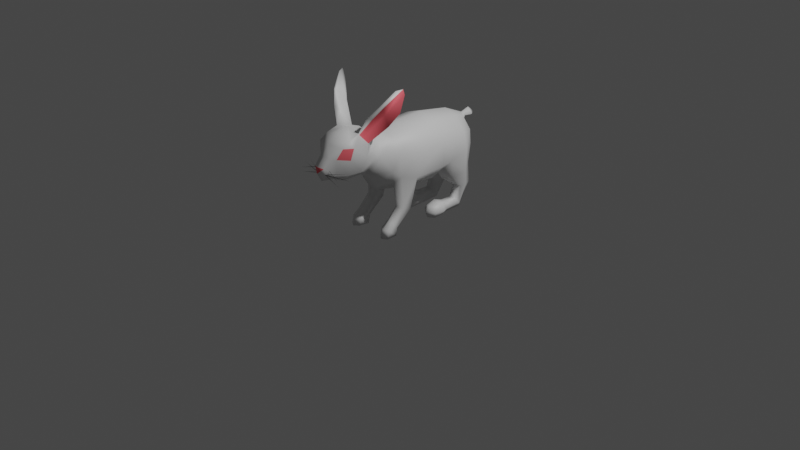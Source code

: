 # Source: Rabbit.blend  (saved by Blender 2.92.15; exported with 4.5.12 LTS)
import bpy
from mathutils import Matrix  # noqa: F401  (used for matrix-valued properties, if any)

bpy.ops.wm.read_factory_settings(use_empty=True)
scene = bpy.context.scene
scene.name = 'Scene'

# ---- collections
col_collection = bpy.data.collections.new('Collection'); scene.collection.children.link(col_collection)

# ---- materials (node trees are filled in below, after node groups)
mat_material__26_001 = bpy.data.materials.new('Material__26.001')
mat_material__26_001.use_transparent_shadow = False
mat_material_001 = bpy.data.materials.new('Material.001')
mat_material_001.use_transparent_shadow = False
mat_material_002 = bpy.data.materials.new('Material.002')
mat_material_002.use_transparent_shadow = False

# ---- material node trees
mat_material__26_001.use_nodes = True; mat_material__26_001.node_tree.nodes.clear()
_N = mat_material__26_001.node_tree.nodes; _L = mat_material__26_001.node_tree.links
n0 = _N.new('ShaderNodeBsdfPrincipled'); n0.name = 'Principled BSDF'; n0.location = (10, 300)
n0.distribution = 'GGX'
n0.subsurface_method = 'BURLEY'
n0.inputs[3].default_value = 1.45
n0.inputs[27].default_value = (0.0, 0.0, 0.0, 1.0)
n0.inputs[28].default_value = 1.0
n1 = _N.new('ShaderNodeOutputMaterial'); n1.name = 'Material Output'; n1.location = (300, 300)
_L.new(n0.outputs[0], n1.inputs[0])
n1.is_active_output = True
mat_material_001.use_nodes = True; mat_material_001.node_tree.nodes.clear()
_N = mat_material_001.node_tree.nodes; _L = mat_material_001.node_tree.links
n0 = _N.new('ShaderNodeBsdfPrincipled'); n0.name = 'Principled BSDF'; n0.location = (10, 300)
n0.distribution = 'GGX'
n0.subsurface_method = 'BURLEY'
n0.inputs[0].default_value = (1.0, 0.1414, 0.1708, 1.0)
n0.inputs[3].default_value = 1.45
n0.inputs[27].default_value = (0.0, 0.0, 0.0, 1.0)
n0.inputs[28].default_value = 1.0
n1 = _N.new('ShaderNodeOutputMaterial'); n1.name = 'Material Output'; n1.location = (300, 300)
_L.new(n0.outputs[0], n1.inputs[0])
n1.is_active_output = True
mat_material_002.use_nodes = True; mat_material_002.node_tree.nodes.clear()
_N = mat_material_002.node_tree.nodes; _L = mat_material_002.node_tree.links
n0 = _N.new('ShaderNodeBsdfPrincipled'); n0.name = 'Principled BSDF'; n0.location = (10, 300)
n0.distribution = 'GGX'
n0.subsurface_method = 'BURLEY'
n0.inputs[0].default_value = (0.0, 0.0, 0.0, 1.0)
n0.inputs[3].default_value = 1.45
n0.inputs[27].default_value = (0.0, 0.0, 0.0, 1.0)
n0.inputs[28].default_value = 1.0
n1 = _N.new('ShaderNodeOutputMaterial'); n1.name = 'Material Output'; n1.location = (300, 300)
_L.new(n0.outputs[0], n1.inputs[0])
n1.is_active_output = True

# ---- world
world_world = bpy.data.worlds.new('World'); scene.world = world_world
world_world.use_nodes = True; world_world.node_tree.nodes.clear()
_N = world_world.node_tree.nodes; _L = world_world.node_tree.links
n0 = _N.new('ShaderNodeOutputWorld'); n0.name = 'World Output'; n0.location = (300, 300)
n1 = _N.new('ShaderNodeBackground'); n1.name = 'Background'; n1.location = (10, 300)
n1.inputs[0].default_value = (0.05088, 0.05088, 0.05088, 1.0)
_L.new(n1.outputs[0], n0.inputs[0])
n0.is_active_output = True
world_world.color = (0.05088, 0.05088, 0.05088)
world_world.use_sun_shadow = False
world_world.sun_shadow_jitter_overblur = 0.0

# ---- cameras
cam_camera = bpy.data.cameras.new('Camera')
cam_camera.clip_end = 100.0
cam_camera.ortho_scale = 7.314

# ---- lights
light_light = bpy.data.lights.new('Light', 'POINT')
light_light.transmission_factor = 0.0
light_light.energy = 1000.0
light_light.shadow_soft_size = 0.1
light_light.shadow_maximum_resolution = 0.006
light_light.use_absolute_resolution = True

# ---- meshes
me_uploads_files_991253_rabbit_001 = bpy.data.meshes.new('uploads_files_991253_Rabbit.001')
me_uploads_files_991253_rabbit_001.from_pydata([(-3.062, 20.53, 15.17), (-2.121, 19.96, 18.46), (-4.795, 22.09, 18.32), (-2.122, 19.98, 22.78), (-4.251, 22.03, 22.68), (-4.379, 33.29, 19.1), (0.0, 34.2, 19.08), (-3.115, 32.6, 14.88), (-4.648, 32.17, 22.33), (0.0, 33.22, 22.83), (-4.457, 24.67, 13.13), (-5.512, 26.38, 16.94), (-1.786, 25.14, 29.28), (-3.236, 27.26, 25.99), (-2.748, 22.36, 25.63), (-1.697, 21.56, 28.02), (-4.74, 30.52, 24.9), (-5.955, 30.28, 22.04), (-1.576, 21.21, 26.03), (-1.668, 27.72, 27.34), (0.0, 23.54, 30.22), (0.0, 21.01, 28.75), (0.0, 33.24, 14.98), (0.0, 30.28, 12.26), (-2.872, 29.56, 12.28), (0.0, 31.08, 26.13), (-5.633, 30.54, 16.15), (-5.911, 30.34, 16.94), (0.0, 19.69, 22.83), (0.0, 20.86, 26.15), (-4.837, 26.48, 22.32), (-4.724, 33.01, 19.11), (0.0, 27.9, 27.65), (0.0, 25.38, 29.96), (0.0, 19.66, 18.48), (0.0, 19.94, 15.68), (-5.445, 37.1, 17.28), (-6.853, 38.01, 17.93), (-7.904, 37.72, 17.26), (-9.273, 34.84, 12.65), (-8.11, 34.79, 12.44), (-6.964, 38.49, 13.25), (-9.249, 41.44, 15.17), (-9.356, 41.49, 15.63), (-10.19, 41.07, 15.33), (-11.31, 38.68, 10.29), (-10.73, 38.81, 10.05), (-11.33, 45.35, 11.94), (-12.24, 45.62, 10.09), (-12.09, 43.85, 9.368), (-9.669, 40.96, 14.85), (-6.891, 37.27, 16.74), (-4.706, 32.01, 17.18), (-8.773, 38.23, 13.51), (-3.157, 18.95, 13.69), (0.0, 18.43, 14.27), (-4.513, 24.18, 11.22), (-2.877, 28.54, 10.12), (0.0, 29.21, 10.07), (-3.566, 15.66, 10.19), (0.0, 13.73, 11.23), (-7.165, 24.02, 6.387), (-5.898, 19.29, 8.209), (-4.161, 28.61, 6.659), (0.0, 29.96, 6.614), (-7.155, 17.35, 5.855), (-5.173, 15.46, 7.136), (-3.77, 13.65, 5.747), (-5.239, 29.5, 0.06), (-8.985, 23.66, -0.7328), (0.0, 31.21, 0.3345), (0.0, 10.49, 1.674), (-3.608, 11.93, 1.713), (-5.767, 12.73, -7.833), (0.0, 10.2, -7.54), (-8.412, 16.28, 0.917), (-8.642, 24.32, -9.395), (-9.321, 17.16, -8.906), (-6.413, 13.64, -0.235), (-5.553, 29.75, -8.493), (0.0, 31.56, -8.28), (-5.262, 13.28, -10.46), (-1.814, 12.6, -17.95), (0.0, 11.91, -17.9), (-8.738, 17.24, -12.32), (-4.205, 28.46, -18.59), (-7.596, 24.2, -18.75), (0.0, 30.02, -18.37), (-1.586, 16.33, -25.4), (0.0, 16.02, -25.66), (-8.533, 19.03, -19.09), (-4.279, 22.72, -24.75), (-4.724, 18.47, -24.69), (-2.049, 25.99, -24.32), (0.0, 26.93, -25.27), (0.0, 22.86, -26.47), (0.0, 18.67, -26.5), (-1.03, 25.14, -25.57), (0.0, 12.03, 7.806), (-3.036, 11.77, -18.29), (-2.764, 12.25, -23.08), (-5.051, 12.74, -23.5), (-7.779, 11.86, -19.71), (-7.291, 11.19, -14.92), (-5.138, 10.73, -12.63), (-3.433, 6.801, -20.75), (-3.502, 6.556, -23.53), (-5.392, 6.733, -23.66), (-6.801, 6.821, -20.92), (-6.343, 6.933, -18.78), (-3.972, 6.907, -18.32), (-3.264, 1.802, -18.38), (-3.626, 0.1022, -19.11), (-5.865, 0.1025, -19.13), (-6.656, 1.619, -18.46), (-6.075, 3.067, -17.23), (-3.83, 3.107, -17.0), (-2.909, 1.973, -13.71), (-3.349, -0.004, -13.66), (-5.813, -0.0448, -13.16), (-6.806, 1.484, -13.16), (-6.172, 3.134, -13.55), (-3.913, 3.23, -13.5), (-2.178, 1.892, -11.08), (-2.78, 0.3198, -10.9), (-6.958, 0.3203, -10.91), (-7.827, 1.671, -11.04), (-6.858, 3.858, -11.12), (-3.408, 3.945, -11.07), (-2.569, 1.965, -7.929), (-3.152, -0.0409, -7.993), (-6.69, -0.0401, -7.993), (-7.405, 1.744, -7.883), (-6.576, 3.187, -8.062), (-3.622, 3.274, -8.012), (-5.099, 3.508, -7.151), (-4.987, 1.52, -5.988), (-4.955, 0.0126, -6.719), (0.0, 25.17, -26.02), (-0.9393, 26.04, -25.92), (0.0, 27.82, -28.18), (-1.735, 26.07, -28.14), (0.0, 24.78, -28.24), (0.0, 26.14, -30.22), (-4.186, 6.865, 2.487), (-7.408, 6.727, 2.56), (-7.424, 7.764, 5.4), (-4.56, 7.759, 5.496), (-5.748, 8.039, 6.405), (-4.413, 2.416, 7.461), (-7.286, 2.333, 7.69), (-7.424, 4.069, 9.03), (-4.287, 4.052, 8.657), (-5.959, 4.482, 9.603), (-4.05, 0.0181, 8.407), (-7.427, 0.0247, 8.154), (-7.646, 2.417, 11.05), (-4.287, 2.537, 10.92), (-5.963, 2.622, 11.99), (-7.646, 0.0303, 11.58), (-5.963, 0.0258, 12.73), (-4.493, 0.0218, 11.58), (-1.482, 23.07, 28.38), (-7.86, 21.39, 28.98), (-1.441, 22.91, 28.38), (-1.417, 23.32, 28.75), (-9.484, 23.21, 26.57), (-1.417, 23.1, 28.75), (-1.719, 23.23, 28.14), (-7.449, 24.63, 26.55), (-1.758, 23.08, 28.14), (-1.901, 24.39, 27.61), (-8.091, 22.7, 29.26), (-1.86, 24.22, 27.6), (3.062, 20.53, 15.17), (4.795, 22.09, 18.32), (2.121, 19.96, 18.46), (4.251, 22.03, 22.68), (2.122, 19.98, 22.78), (4.379, 33.29, 19.1), (3.115, 32.6, 14.88), (4.648, 32.17, 22.33), (4.457, 24.67, 13.13), (5.512, 26.38, 16.94), (1.786, 25.14, 29.28), (1.697, 21.56, 28.02), (2.748, 22.36, 25.63), (3.236, 27.26, 25.99), (4.74, 30.52, 24.9), (5.955, 30.28, 22.04), (1.576, 21.21, 26.03), (1.668, 27.72, 27.34), (2.872, 29.56, 12.28), (5.633, 30.54, 16.15), (5.911, 30.34, 16.94), (4.837, 26.48, 22.32), (4.724, 33.01, 19.11), (6.853, 38.01, 17.93), (5.445, 37.1, 17.28), (7.904, 37.72, 17.26), (8.11, 34.79, 12.44), (9.273, 34.84, 12.65), (6.964, 38.49, 13.25), (9.249, 41.44, 15.17), (9.356, 41.49, 15.63), (10.19, 41.07, 15.33), (10.73, 38.81, 10.05), (11.31, 38.68, 10.29), (11.33, 45.35, 11.94), (12.24, 45.62, 10.09), (12.09, 43.85, 9.368), (9.669, 40.96, 14.85), (6.891, 37.27, 16.74), (4.706, 32.01, 17.18), (8.773, 38.23, 13.51), (3.157, 18.95, 13.69), (4.513, 24.18, 11.22), (2.877, 28.54, 10.12), (3.566, 15.66, 10.19), (5.898, 19.29, 8.209), (7.165, 24.02, 6.387), (4.161, 28.61, 6.659), (7.155, 17.35, 5.855), (3.77, 13.65, 5.747), (5.173, 15.46, 7.136), (8.985, 23.66, -0.7328), (5.239, 29.5, 0.06), (5.767, 12.73, -7.833), (3.608, 11.93, 1.713), (8.412, 16.28, 0.917), (9.321, 17.16, -8.906), (8.642, 24.32, -9.395), (6.413, 13.64, -0.235), (5.553, 29.75, -8.493), (1.814, 12.6, -17.95), (5.262, 13.28, -10.46), (8.738, 17.24, -12.32), (7.596, 24.2, -18.75), (4.205, 28.46, -18.59), (1.586, 16.33, -25.4), (8.533, 19.03, -19.09), (4.724, 18.47, -24.69), (4.279, 22.72, -24.75), (2.049, 25.99, -24.32), (1.03, 25.14, -25.57), (2.764, 12.25, -23.08), (3.036, 11.77, -18.29), (5.051, 12.74, -23.5), (7.779, 11.86, -19.71), (7.291, 11.19, -14.92), (5.138, 10.73, -12.63), (3.502, 6.556, -23.53), (3.433, 6.801, -20.75), (5.392, 6.733, -23.66), (6.801, 6.821, -20.92), (6.343, 6.933, -18.78), (3.972, 6.907, -18.32), (3.626, 0.1022, -19.11), (3.264, 1.802, -18.38), (5.865, 0.1025, -19.13), (6.656, 1.619, -18.46), (6.075, 3.067, -17.23), (3.83, 3.107, -17.0), (3.349, -0.004, -13.66), (2.909, 1.973, -13.71), (5.813, -0.0448, -13.16), (6.806, 1.484, -13.16), (6.172, 3.134, -13.55), (3.913, 3.23, -13.5), (2.78, 0.3198, -10.9), (2.178, 1.892, -11.08), (6.958, 0.3203, -10.91), (7.827, 1.671, -11.04), (6.858, 3.858, -11.12), (3.408, 3.945, -11.07), (2.569, 1.965, -7.929), (3.152, -0.0409, -7.993), (6.69, -0.0402, -7.993), (7.405, 1.744, -7.883), (6.576, 3.186, -8.062), (3.622, 3.274, -8.012), (5.099, 3.508, -7.151), (4.987, 1.52, -5.988), (4.955, 0.0126, -6.719), (0.9393, 26.04, -25.92), (1.735, 26.07, -28.14), (7.408, 6.727, 2.56), (4.186, 6.865, 2.487), (7.424, 7.764, 5.4), (4.56, 7.759, 5.496), (5.748, 8.039, 6.405), (7.286, 2.333, 7.69), (4.413, 2.416, 7.461), (7.424, 4.069, 9.03), (4.287, 4.052, 8.657), (5.959, 4.482, 9.603), (7.427, 0.0247, 8.154), (4.05, 0.018, 8.407), (7.646, 2.417, 11.05), (4.287, 2.537, 10.92), (5.963, 2.622, 11.99), (7.646, 0.0303, 11.58), (5.963, 0.0258, 12.73), (4.493, 0.0218, 11.58), (1.482, 23.07, 28.38), (1.441, 22.91, 28.38), (7.86, 21.39, 28.98), (1.417, 23.32, 28.75), (1.417, 23.1, 28.75), (9.484, 23.21, 26.57), (1.719, 23.23, 28.14), (1.758, 23.08, 28.14), (7.449, 24.63, 26.55), (1.901, 24.39, 27.61), (1.86, 24.22, 27.6), (8.091, 22.7, 29.26)], [], [(0, 1, 2), (1, 3, 4, 2), (5, 6, 7), (8, 9, 6, 5), (10, 0, 2), (2, 11, 10), (12, 13, 14, 15), (16, 8, 17), (14, 18, 15), (13, 19, 16), (20, 12, 15, 21), (7, 22, 23, 24), (8, 16, 25, 9), (24, 10, 11), (11, 26, 24), (27, 11, 17), (28, 29, 18, 3), (30, 11, 2), (2, 4, 30), (30, 13, 16, 17), (8, 5, 31, 17), (32, 19, 12, 33), (34, 28, 3, 1), (6, 22, 7), (29, 21, 15, 18), (19, 32, 25), (14, 4, 3, 18), (19, 13, 12), (0, 35, 34, 1), (27, 26, 11), (7, 24, 26), (5, 36, 37), (5, 37, 38, 31), (27, 39, 40, 26), (7, 41, 36), (42, 43, 37, 36), (43, 44, 38, 37), (39, 45, 46, 40), (40, 46, 41), (42, 47, 43), (47, 48, 44, 43), (45, 49, 46), (49, 48, 41, 46), (48, 50, 44), (44, 50, 51, 38), (51, 52, 31, 38), (49, 45, 53, 48), (53, 45, 39), (39, 27, 52, 53), (31, 27, 17), (50, 53, 51), (48, 53, 50), (51, 53, 52), (41, 42, 36), (47, 42, 41, 48), (7, 40, 41), (13, 30, 4, 14), (35, 0, 54, 55), (0, 10, 56, 54), (10, 24, 57, 56), (24, 23, 58, 57), (55, 54, 59, 60), (56, 61, 62), (54, 56, 62, 59), (56, 57, 63, 61), (57, 58, 64, 63), (7, 26, 40), (5, 7, 36), (62, 61, 65), (59, 66, 67), (61, 63, 68, 69), (63, 64, 70, 68), (71, 72, 73, 74), (75, 69, 76, 77), (72, 78, 73), (69, 68, 79, 76), (68, 70, 80, 79), (74, 73, 81, 82), (74, 82, 83), (77, 76, 84), (77, 84, 81, 73), (76, 79, 85, 86), (79, 80, 87, 85), (83, 82, 88, 89), (90, 86, 91, 92), (86, 85, 93, 91), (85, 87, 94, 93), (91, 95, 96, 92), (96, 89, 88), (96, 88, 92), (91, 93, 97, 95), (86, 90, 84, 76), (59, 67, 98, 60), (88, 82, 99, 100), (92, 88, 100, 101), (90, 92, 101, 102), (84, 90, 102, 103), (82, 81, 104, 99), (81, 84, 103, 104), (100, 99, 105, 106), (101, 100, 106, 107), (102, 101, 107, 108), (103, 102, 108, 109), (99, 104, 110, 105), (104, 103, 109, 110), (106, 105, 111, 112), (107, 106, 112, 113), (108, 107, 113, 114), (109, 108, 114, 115), (105, 110, 116, 111), (110, 109, 115, 116), (112, 111, 117, 118), (113, 112, 118, 119), (114, 113, 119, 120), (115, 114, 120, 121), (111, 116, 122, 117), (116, 115, 121, 122), (31, 52, 27), (118, 117, 123, 124), (118, 124, 125, 119), (119, 125, 126, 120), (120, 126, 127, 121), (122, 128, 123, 117), (122, 121, 127, 128), (129, 130, 124, 123), (130, 131, 125, 124), (131, 132, 126, 125), (126, 132, 133, 127), (128, 134, 129, 123), (127, 135, 128), (136, 137, 130, 129), (134, 135, 136, 129), (136, 132, 131, 137), (133, 132, 136, 135), (135, 134, 128), (127, 133, 135), (130, 137, 131), (11, 30, 17), (138, 95, 97), (93, 94, 139), (97, 93, 139), (97, 139, 138), (139, 94, 140, 141), (138, 139, 141, 142), (141, 140, 143), (142, 141, 143), (67, 72, 71, 98), (69, 75, 65), (61, 69, 65), (62, 65, 66, 59), (78, 75, 77, 73), (78, 72, 144), (144, 145, 78), (146, 75, 145), (75, 146, 65), (72, 67, 147, 144), (66, 65, 146, 148), (67, 66, 148, 147), (75, 78, 145), (144, 149, 150), (150, 145, 144), (146, 145, 150), (150, 151, 146), (147, 152, 149, 144), (148, 146, 151, 153), (148, 153, 152, 147), (149, 154, 155), (155, 150, 149), (150, 156, 151), (152, 157, 149), (156, 158, 153, 151), (158, 157, 152, 153), (159, 160, 158, 156), (158, 160, 161, 157), (155, 159, 156), (156, 150, 155), (157, 161, 154, 149), (155, 154, 161), (161, 160, 159), (159, 155, 161), (20, 33, 12), (19, 25, 16), (162, 163, 164), (165, 166, 167), (168, 169, 170), (171, 172, 173), (174, 175, 176), (176, 175, 177, 178), (179, 180, 6), (181, 179, 6, 9), (182, 183, 175), (175, 174, 182), (184, 185, 186, 187), (188, 189, 181), (186, 185, 190), (187, 188, 191), (20, 21, 185, 184), (180, 192, 23, 22), (181, 9, 25, 188), (192, 193, 183), (183, 182, 192), (194, 189, 183), (28, 178, 190, 29), (195, 177, 175), (175, 183, 195), (195, 189, 188, 187), (181, 189, 196, 179), (32, 33, 184, 191), (34, 176, 178, 28), (6, 180, 22), (29, 190, 185, 21), (191, 25, 32), (186, 190, 178, 177), (191, 184, 187), (174, 176, 34, 35), (183, 193, 194), (180, 193, 192), (179, 197, 198), (179, 196, 199, 197), (194, 193, 200, 201), (180, 198, 202), (203, 198, 197, 204), (204, 197, 199, 205), (201, 200, 206, 207), (200, 202, 206), (203, 204, 208), (208, 204, 205, 209), (207, 206, 210), (210, 206, 202, 209), (209, 205, 211), (205, 199, 212, 211), (212, 199, 196, 213), (210, 209, 214, 207), (214, 201, 207), (201, 214, 213, 194), (196, 189, 194), (211, 212, 214), (209, 211, 214), (212, 213, 214), (202, 198, 203), (208, 209, 202, 203), (180, 202, 200), (187, 186, 177, 195), (35, 55, 215, 174), (174, 215, 216, 182), (182, 216, 217, 192), (192, 217, 58, 23), (55, 60, 218, 215), (216, 219, 220), (215, 218, 219, 216), (216, 220, 221, 217), (217, 221, 64, 58), (180, 200, 193), (179, 198, 180), (219, 222, 220), (218, 223, 224), (220, 225, 226, 221), (221, 226, 70, 64), (71, 74, 227, 228), (229, 230, 231, 225), (228, 227, 232), (225, 231, 233, 226), (226, 233, 80, 70), (74, 83, 234, 235), (74, 235, 227), (230, 236, 231), (230, 227, 235, 236), (231, 237, 238, 233), (233, 238, 87, 80), (83, 89, 239, 234), (240, 241, 242, 237), (237, 242, 243, 238), (238, 243, 94, 87), (242, 241, 96, 95), (96, 239, 89), (96, 241, 239), (242, 95, 244, 243), (237, 231, 236, 240), (218, 60, 98, 223), (239, 245, 246, 234), (241, 247, 245, 239), (240, 248, 247, 241), (236, 249, 248, 240), (234, 246, 250, 235), (235, 250, 249, 236), (245, 251, 252, 246), (247, 253, 251, 245), (248, 254, 253, 247), (249, 255, 254, 248), (246, 252, 256, 250), (250, 256, 255, 249), (251, 257, 258, 252), (253, 259, 257, 251), (254, 260, 259, 253), (255, 261, 260, 254), (252, 258, 262, 256), (256, 262, 261, 255), (257, 263, 264, 258), (259, 265, 263, 257), (260, 266, 265, 259), (261, 267, 266, 260), (258, 264, 268, 262), (262, 268, 267, 261), (196, 194, 213), (263, 269, 270, 264), (263, 265, 271, 269), (265, 266, 272, 271), (266, 267, 273, 272), (268, 264, 270, 274), (268, 274, 273, 267), (275, 270, 269, 276), (276, 269, 271, 277), (277, 271, 272, 278), (272, 273, 279, 278), (274, 270, 275, 280), (273, 274, 281), (282, 275, 276, 283), (280, 275, 282, 281), (282, 283, 277, 278), (279, 281, 282, 278), (281, 274, 280), (273, 281, 279), (276, 277, 283), (183, 189, 195), (138, 244, 95), (243, 284, 94), (244, 284, 243), (244, 138, 284), (284, 285, 140, 94), (138, 142, 285, 284), (285, 143, 140), (142, 143, 285), (223, 98, 71, 228), (225, 222, 229), (220, 222, 225), (219, 218, 224, 222), (232, 227, 230, 229), (232, 286, 287), (287, 228, 232), (229, 288, 286), (288, 229, 222), (228, 287, 289, 223), (224, 290, 288, 222), (223, 289, 290, 224), (286, 232, 229), (287, 286, 291), (291, 292, 287), (288, 293, 291), (291, 286, 288), (289, 287, 292, 294), (290, 295, 293, 288), (290, 289, 294, 295), (292, 291, 296), (296, 297, 292), (291, 293, 298), (294, 292, 299), (298, 293, 295, 300), (300, 295, 294, 299), (301, 298, 300, 302), (300, 299, 303, 302), (296, 291, 298), (298, 301, 296), (299, 292, 297, 303), (303, 297, 296), (303, 296, 301), (301, 302, 303), (20, 184, 33), (191, 188, 25), (304, 305, 306), (307, 308, 309), (310, 311, 312), (313, 314, 315)])
me_uploads_files_991253_rabbit_001.polygons.foreach_set('use_smooth', [True] * 372)
me_uploads_files_991253_rabbit_001.polygons.foreach_set('material_index', [0, 0, 0, 0, 0, 0, 0, 0, 0, 0, 0, 0, 0, 0, 0, 0, 0, 0, 0, 1, 0, 0, 0, 0, 0, 0, 0, 0, 0, 0, 0, 0, 0, 0, 0, 0, 0, 0, 0, 0, 0, 0, 0, 0, 0, 1, 1, 1, 1, 0, 1, 1, 1, 0, 0, 0, 0, 0, 0, 0, 0, 0, 0, 0, 0, 0, 0, 0, 0, 0, 0, 0, 0, 0, 0, 0, 0, 0, 0, 0, 0, 0, 0, 0, 0, 0, 0, 0, 0, 0, 0, 0, 0, 0, 0, 0, 0, 0, 0, 0, 0, 0, 0, 0, 0, 0, 0, 0, 0, 0, 0, 0, 0, 0, 0, 0, 0, 1, 0, 0, 0, 0, 0, 0, 0, 0, 0, 0, 0, 0, 0, 0, 0, 0, 0, 0, 0, 0, 0, 0, 0, 0, 0, 0, 0, 0, 0, 0, 0, 0, 0, 0, 0, 0, 0, 0, 0, 0, 0, 0, 0, 0, 0, 0, 0, 0, 0, 0, 0, 0, 0, 0, 0, 0, 0, 0, 0, 0, 0, 0, 1, 0, 2, 2, 2, 2, 0, 0, 0, 0, 0, 0, 0, 0, 0, 0, 0, 0, 0, 0, 0, 0, 0, 0, 0, 1, 0, 0, 0, 0, 0, 0, 0, 0, 0, 0, 0, 0, 0, 0, 0, 0, 0, 0, 0, 0, 0, 0, 0, 0, 0, 1, 1, 1, 1, 0, 1, 1, 1, 0, 0, 0, 0, 0, 0, 0, 0, 0, 0, 0, 0, 0, 0, 0, 0, 0, 0, 0, 0, 0, 0, 0, 0, 0, 0, 0, 0, 0, 0, 0, 0, 0, 0, 0, 0, 0, 0, 0, 0, 0, 0, 0, 0, 0, 0, 0, 0, 0, 0, 0, 0, 0, 0, 0, 0, 0, 0, 0, 0, 0, 0, 0, 0, 1, 0, 0, 0, 0, 0, 0, 0, 0, 0, 0, 0, 0, 0, 0, 0, 0, 0, 0, 0, 0, 0, 0, 0, 0, 0, 0, 0, 0, 0, 0, 0, 0, 0, 0, 0, 0, 0, 0, 0, 0, 0, 0, 0, 0, 0, 0, 0, 0, 0, 0, 0, 0, 0, 0, 0, 0, 0, 0, 0, 0, 0, 0, 1, 0, 2, 2, 2, 2])
_k = set([(162, 163), (162, 164), (163, 164), (165, 166), (165, 167), (166, 167), (168, 169), (168, 170), (169, 170), (171, 172), (171, 173), (172, 173), (304, 305), (304, 306), (305, 306), (307, 308), (307, 309), (308, 309), (310, 311), (310, 312), (311, 312), (313, 314), (313, 315), (314, 315)])
me_uploads_files_991253_rabbit_001.attributes.new('sharp_edge', 'BOOLEAN', 'EDGE').data.foreach_set('value', [ (min(e.vertices), max(e.vertices)) in _k for e in me_uploads_files_991253_rabbit_001.edges])
_uv = me_uploads_files_991253_rabbit_001.uv_layers.new(name='UVMap')
_uv.uv.foreach_set('vector', [0.6498, 0.2755, 0.6878, 0.225, 0.72, 0.2686, 0.6878, 0.225, 0.749, 0.1813, 0.773, 0.2169, 0.72, 0.2686, 0.8627, 0.3719, 0.9188, 0.4151, 0.8199, 0.428, 0.8864, 0.3296, 0.9596, 0.3425, 0.9188, 0.4151, 0.8627, 0.3719, 0.6861, 0.3632, 0.6498, 0.2755, 0.72, 0.2686, 0.72, 0.2686, 0.7401, 0.3459, 0.6861, 0.3632, 0.8883, 0.1622, 0.8746, 0.2328, 0.8117, 0.1766, 0.8314, 0.1377, 0.8908, 0.2853, 0.8864, 0.3296, 0.8566, 0.317, 0.8117, 0.1766, 0.8007, 0.1505, 0.8314, 0.1377, 0.8746, 0.2328, 0.9081, 0.2145, 0.8908, 0.2853, 0.8838, 0.1184, 0.8883, 0.1622, 0.8314, 0.1377, 0.8319, 0.1079, 0.8199, 0.428, 0.8557, 0.4656, 0.7836, 0.4918, 0.7499, 0.4432, 0.8864, 0.3296, 0.8908, 0.2853, 0.9639, 0.2607, 0.9596, 0.3425, 0.7499, 0.4432, 0.6861, 0.3632, 0.7401, 0.3459, 0.7401, 0.3459, 0.8042, 0.3877, 0.7499, 0.4432, 0.8133, 0.3792, 0.7699, 0.3252, 0.8566, 0.317, 0.7343, 0.154, 0.7894, 0.126, 0.8007, 0.1505, 0.749, 0.1813, 0.8185, 0.2691, 0.7699, 0.3252, 0.72, 0.2686, 0.72, 0.2686, 0.773, 0.2169, 0.8185, 0.2691, 0.8185, 0.2691, 0.8746, 0.2328, 0.8908, 0.2853, 0.8566, 0.317, 0.8864, 0.3296, 0.8627, 0.3719, 0.8582, 0.3675, 0.8566, 0.317, 0.9396, 0.1988, 0.9081, 0.2145, 0.8883, 0.1622, 0.9103, 0.1422, 0.6726, 0.1961, 0.7343, 0.154, 0.749, 0.1813, 0.6878, 0.225, 0.9188, 0.4151, 0.8557, 0.4656, 0.8199, 0.428, 0.7894, 0.126, 0.8319, 0.1079, 0.8314, 0.1377, 0.8007, 0.1505, 0.9081, 0.2145, 0.9396, 0.1988, 0.9639, 0.2607, 0.8117, 0.1766, 0.773, 0.2169, 0.749, 0.1813, 0.8007, 0.1505, 0.9081, 0.2145, 0.8746, 0.2328, 0.8883, 0.1622, 0.6498, 0.2755, 0.6335, 0.2186, 0.6726, 0.1961, 0.6878, 0.225, 0.8133, 0.3792, 0.8042, 0.3877, 0.7401, 0.3459, 0.8199, 0.428, 0.7499, 0.4432, 0.8042, 0.3877, 0.046, 0.3058, 0.0467, 0.3792, 0.0228, 0.3959, 0.3708, 0.0402, 0.4616, 0.0147, 0.4716, 0.027, 0.371, 0.0519, 0.3648, 0.1149, 0.4811, 0.133, 0.4758, 0.151, 0.3706, 0.1393, 0.1225, 0.3227, 0.0878, 0.443, 0.0467, 0.3792, 0.0254, 0.4814, 0.0173, 0.4786, 0.0228, 0.3959, 0.0467, 0.3792, 0.5463, 0.0194, 0.5495, 0.0297, 0.4716, 0.027, 0.4616, 0.0147, 0.4811, 0.133, 0.5623, 0.125, 0.5627, 0.1292, 0.4758, 0.151, 0.1527, 0.4218, 0.1361, 0.5131, 0.0878, 0.443, 0.0254, 0.4814, 0.0303, 0.5749, 0.0173, 0.4786, 0.6431, 0.0358, 0.6652, 0.0708, 0.5495, 0.0297, 0.5463, 0.0194, 0.5623, 0.125, 0.6454, 0.0965, 0.5627, 0.1292, 0.0834, 0.5874, 0.0534, 0.6016, 0.0878, 0.443, 0.1361, 0.5131, 0.6652, 0.0708, 0.5485, 0.038, 0.5495, 0.0297, 0.5495, 0.0297, 0.5485, 0.038, 0.4645, 0.0446, 0.4716, 0.027, 0.4645, 0.0446, 0.3791, 0.0827, 0.371, 0.0519, 0.4716, 0.027, 0.6454, 0.0965, 0.5623, 0.125, 0.5158, 0.081, 0.6652, 0.0708, 0.5158, 0.081, 0.5623, 0.125, 0.4811, 0.133, 0.4811, 0.133, 0.3648, 0.1149, 0.3791, 0.0827, 0.5158, 0.081, 0.8582, 0.3675, 0.8133, 0.3792, 0.8566, 0.317, 0.5485, 0.038, 0.5158, 0.081, 0.4645, 0.0446, 0.6652, 0.0708, 0.5158, 0.081, 0.5485, 0.038, 0.4645, 0.0446, 0.5158, 0.081, 0.3791, 0.0827, 0.0878, 0.443, 0.0254, 0.4814, 0.0467, 0.3792, 0.0303, 0.5749, 0.0254, 0.4814, 0.0878, 0.443, 0.0534, 0.6016, 0.1225, 0.3227, 0.1527, 0.4218, 0.0878, 0.443, 0.8746, 0.2328, 0.8185, 0.2691, 0.773, 0.2169, 0.8117, 0.1766, 0.6335, 0.2186, 0.6498, 0.2755, 0.6066, 0.278, 0.5973, 0.2191, 0.6498, 0.2755, 0.6861, 0.3632, 0.6529, 0.3811, 0.6066, 0.278, 0.6861, 0.3632, 0.7499, 0.4432, 0.7088, 0.4606, 0.6529, 0.3811, 0.7499, 0.4432, 0.7836, 0.4918, 0.7446, 0.5078, 0.7088, 0.4606, 0.5973, 0.2191, 0.6066, 0.278, 0.5182, 0.2819, 0.4927, 0.2131, 0.6529, 0.3811, 0.5795, 0.442, 0.5463, 0.3597, 0.6066, 0.278, 0.6529, 0.3811, 0.5463, 0.3597, 0.5182, 0.2819, 0.6529, 0.3811, 0.7088, 0.4606, 0.6538, 0.4989, 0.5795, 0.442, 0.7088, 0.4606, 0.7446, 0.5078, 0.7058, 0.5501, 0.6538, 0.4989, 0.1225, 0.3227, 0.1829, 0.3198, 0.1527, 0.4218, 0.046, 0.3058, 0.1225, 0.3227, 0.0467, 0.3792, 0.5463, 0.3597, 0.5795, 0.442, 0.4897, 0.3696, 0.5182, 0.2819, 0.4807, 0.3239, 0.4343, 0.3107, 0.5795, 0.442, 0.6538, 0.4989, 0.5708, 0.5869, 0.4898, 0.5244, 0.6538, 0.4989, 0.7058, 0.5501, 0.6373, 0.6406, 0.5708, 0.5869, 0.3085, 0.2992, 0.3601, 0.3431, 0.2711, 0.485, 0.1908, 0.4266, 0.4204, 0.4225, 0.4898, 0.5244, 0.4051, 0.6388, 0.3273, 0.5568, 0.3601, 0.3431, 0.3712, 0.403, 0.2711, 0.485, 0.4898, 0.5244, 0.5708, 0.5869, 0.4854, 0.6848, 0.4051, 0.6388, 0.5708, 0.5869, 0.6373, 0.6406, 0.55, 0.7455, 0.4854, 0.6848, 0.1908, 0.4266, 0.2711, 0.485, 0.2416, 0.5221, 0.1319, 0.6113, 0.1908, 0.4266, 0.1319, 0.6113, 0.1084, 0.6003, 0.3273, 0.5568, 0.4051, 0.6388, 0.2924, 0.5967, 0.3273, 0.5568, 0.2924, 0.5967, 0.2416, 0.5221, 0.2711, 0.485, 0.4051, 0.6388, 0.4854, 0.6848, 0.3574, 0.7992, 0.2975, 0.7494, 0.4854, 0.6848, 0.55, 0.7455, 0.4083, 0.8599, 0.3574, 0.7992, 0.1084, 0.6003, 0.1319, 0.6113, 0.1145, 0.753, 0.095, 0.7575, 0.2414, 0.6933, 0.2975, 0.7494, 0.2105, 0.8183, 0.1676, 0.7585, 0.2975, 0.7494, 0.3574, 0.7992, 0.2533, 0.8854, 0.2105, 0.8183, 0.3574, 0.7992, 0.4083, 0.8599, 0.2669, 0.9218, 0.2533, 0.8854, 0.2105, 0.8183, 0.1671, 0.8736, 0.1105, 0.8089, 0.1676, 0.7585, 0.1105, 0.8089, 0.095, 0.7575, 0.1145, 0.753, 0.1105, 0.8089, 0.1145, 0.753, 0.1676, 0.7585, 0.2105, 0.8183, 0.2533, 0.8854, 0.2192, 0.8914, 0.1671, 0.8736, 0.2975, 0.7494, 0.2414, 0.6933, 0.2924, 0.5967, 0.4051, 0.6388, 0.5182, 0.2819, 0.4343, 0.3107, 0.4141, 0.2343, 0.4927, 0.2131, 0.9874, 0.9812, 0.8799, 0.9514, 0.8762, 0.9032, 0.9492, 0.9106, 0.4889, 0.9007, 0.4571, 0.8401, 0.5274, 0.7887, 0.563, 0.8218, 0.5874, 0.9601, 0.4889, 0.9007, 0.563, 0.8218, 0.6549, 0.8453, 0.6906, 0.9848, 0.5874, 0.9601, 0.6549, 0.8453, 0.7376, 0.8754, 0.8799, 0.9514, 0.7549, 0.9547, 0.7783, 0.9032, 0.8762, 0.9032, 0.7549, 0.9547, 0.6906, 0.9848, 0.7376, 0.8754, 0.7783, 0.9032, 0.9492, 0.9106, 0.8762, 0.9032, 0.9156, 0.7981, 0.9673, 0.8186, 0.563, 0.8218, 0.5274, 0.7887, 0.5987, 0.7219, 0.6243, 0.7411, 0.6549, 0.8453, 0.563, 0.8218, 0.6243, 0.7411, 0.6905, 0.7569, 0.7376, 0.8754, 0.6549, 0.8453, 0.6905, 0.7569, 0.7573, 0.769, 0.8762, 0.9032, 0.7783, 0.9032, 0.8427, 0.7843, 0.9156, 0.7981, 0.7783, 0.9032, 0.7376, 0.8754, 0.7573, 0.769, 0.8427, 0.7843, 0.9673, 0.8186, 0.9156, 0.7981, 0.9337, 0.6928, 0.9898, 0.6826, 0.6243, 0.7411, 0.5987, 0.7219, 0.6782, 0.6137, 0.7035, 0.6361, 0.6905, 0.7569, 0.6243, 0.7411, 0.7035, 0.6361, 0.7332, 0.6659, 0.7573, 0.769, 0.6905, 0.7569, 0.7332, 0.6659, 0.79, 0.6899, 0.9156, 0.7981, 0.8427, 0.7843, 0.8658, 0.6984, 0.9337, 0.6928, 0.8427, 0.7843, 0.7573, 0.769, 0.79, 0.6899, 0.8658, 0.6984, 0.9898, 0.6826, 0.9337, 0.6928, 0.9045, 0.6146, 0.9468, 0.584, 0.7035, 0.6361, 0.6782, 0.6137, 0.7349, 0.5402, 0.7713, 0.5763, 0.7332, 0.6659, 0.7035, 0.6361, 0.7713, 0.5763, 0.7937, 0.607, 0.79, 0.6899, 0.7332, 0.6659, 0.7937, 0.607, 0.8212, 0.6324, 0.9337, 0.6928, 0.8658, 0.6984, 0.8673, 0.6327, 0.9045, 0.6146, 0.8658, 0.6984, 0.79, 0.6899, 0.8212, 0.6324, 0.8673, 0.6327, 0.371, 0.0519, 0.3791, 0.0827, 0.3648, 0.1149, 0.9468, 0.584, 0.9045, 0.6146, 0.9031, 0.5635, 0.9138, 0.5321, 0.0485, 0.819, 0.0391, 0.889, 0.1437, 0.8817, 0.1111, 0.8273, 0.7713, 0.5763, 0.7926, 0.5627, 0.8033, 0.5783, 0.7937, 0.607, 0.7937, 0.607, 0.8033, 0.5783, 0.8259, 0.5939, 0.8212, 0.6324, 0.8673, 0.6327, 0.8767, 0.59, 0.9031, 0.5635, 0.9045, 0.6146, 0.8673, 0.6327, 0.8212, 0.6324, 0.8259, 0.5939, 0.8767, 0.59, 0.8757, 0.5207, 0.8642, 0.4902, 0.9138, 0.5321, 0.9031, 0.5635, 0.0535, 0.9612, 0.142, 0.955, 0.1437, 0.8817, 0.0391, 0.889, 0.8039, 0.5177, 0.8183, 0.5325, 0.8033, 0.5783, 0.7926, 0.5627, 0.8033, 0.5783, 0.8183, 0.5325, 0.8333, 0.5417, 0.8259, 0.5939, 0.8767, 0.59, 0.8646, 0.5382, 0.8757, 0.5207, 0.9031, 0.5635, 0.8259, 0.5939, 0.8487, 0.5293, 0.8767, 0.59, 0.8416, 0.5023, 0.8275, 0.4914, 0.8642, 0.4902, 0.8757, 0.5207, 0.8646, 0.5382, 0.8487, 0.5293, 0.8416, 0.5023, 0.8757, 0.5207, 0.8416, 0.5023, 0.8183, 0.5325, 0.8039, 0.5177, 0.8275, 0.4914, 0.8333, 0.5417, 0.8183, 0.5325, 0.8416, 0.5023, 0.8487, 0.5293, 0.8487, 0.5293, 0.8646, 0.5382, 0.8767, 0.59, 0.8259, 0.5939, 0.8333, 0.5417, 0.8487, 0.5293, 0.0535, 0.9612, 0.1009, 0.99, 0.142, 0.955, 0.7699, 0.3252, 0.8185, 0.2691, 0.8566, 0.317, 0.1998, 0.9032, 0.1671, 0.8736, 0.2192, 0.8914, 0.2533, 0.8854, 0.2669, 0.9218, 0.2315, 0.909, 0.2192, 0.8914, 0.2533, 0.8854, 0.2315, 0.909, 0.2192, 0.8914, 0.2315, 0.909, 0.1998, 0.9032, 0.2315, 0.909, 0.2669, 0.9218, 0.2408, 0.9661, 0.2138, 0.9416, 0.1998, 0.9032, 0.2315, 0.909, 0.2138, 0.9416, 0.1821, 0.9409, 0.2138, 0.9416, 0.2408, 0.9661, 0.1982, 0.9809, 0.1821, 0.9409, 0.2138, 0.9416, 0.1982, 0.9809, 0.4343, 0.3107, 0.3601, 0.3431, 0.3085, 0.2992, 0.4141, 0.2343, 0.4898, 0.5244, 0.4204, 0.4225, 0.4897, 0.3696, 0.5795, 0.442, 0.4898, 0.5244, 0.4897, 0.3696, 0.5463, 0.3597, 0.4897, 0.3696, 0.4807, 0.3239, 0.5182, 0.2819, 0.3712, 0.403, 0.4204, 0.4225, 0.3273, 0.5568, 0.2711, 0.485, 0.0526, 0.0729, 0.0879, 0.0146, 0.1806, 0.0258, 0.1806, 0.0258, 0.1777, 0.055, 0.0526, 0.0729, 0.1876, 0.1373, 0.0188, 0.1286, 0.178, 0.0844, 0.0188, 0.1286, 0.1876, 0.1373, 0.0481, 0.2103, 0.1038, 0.2965, 0.099, 0.2285, 0.1955, 0.2453, 0.189, 0.3082, 0.0775, 0.2139, 0.0481, 0.2103, 0.1876, 0.1373, 0.1963, 0.1943, 0.099, 0.2285, 0.0775, 0.2139, 0.1963, 0.1943, 0.1955, 0.2453, 0.0188, 0.1286, 0.0526, 0.0729, 0.1777, 0.055, 0.1806, 0.0258, 0.2981, 0.0155, 0.2909, 0.0577, 0.2909, 0.0577, 0.1777, 0.055, 0.1806, 0.0258, 0.1876, 0.1373, 0.178, 0.0844, 0.2943, 0.1102, 0.2943, 0.1102, 0.2774, 0.1536, 0.1876, 0.1373, 0.1955, 0.2453, 0.2768, 0.2301, 0.2944, 0.2667, 0.189, 0.3082, 0.1963, 0.1943, 0.1876, 0.1373, 0.2774, 0.1536, 0.2766, 0.1895, 0.1963, 0.1943, 0.2766, 0.1895, 0.2768, 0.2301, 0.1955, 0.2453, 0.2981, 0.0155, 0.3462, 0.0187, 0.3333, 0.0614, 0.3333, 0.0614, 0.2909, 0.0577, 0.2981, 0.0155, 0.2943, 0.1102, 0.3191, 0.1623, 0.2774, 0.1536, 0.2768, 0.2301, 0.3192, 0.2168, 0.2944, 0.2667, 0.3191, 0.1623, 0.3256, 0.1906, 0.2766, 0.1895, 0.2774, 0.1536, 0.3256, 0.1906, 0.3192, 0.2168, 0.2768, 0.2301, 0.2766, 0.1895, 0.3558, 0.1576, 0.3675, 0.188, 0.3256, 0.1906, 0.3191, 0.1623, 0.3256, 0.1906, 0.3675, 0.188, 0.3627, 0.219, 0.3192, 0.2168, 0.3377, 0.1061, 0.3558, 0.1576, 0.3191, 0.1623, 0.3191, 0.1623, 0.2943, 0.1102, 0.3377, 0.1061, 0.3192, 0.2168, 0.3627, 0.219, 0.3504, 0.261, 0.2944, 0.2667, 0.3471, 0.9384, 0.3869, 0.9887, 0.4667, 0.9783, 0.4667, 0.9783, 0.4958, 0.9416, 0.4673, 0.8992, 0.4673, 0.8992, 0.3836, 0.8841, 0.4667, 0.9783, 0.8838, 0.1184, 0.9103, 0.1422, 0.8883, 0.1622, 0.9081, 0.2145, 0.9639, 0.2607, 0.8908, 0.2853, 0.6649, 0.0306, 0.9705, 0.0291, 0.665, 0.0224, 0.6649, 0.0306, 0.9705, 0.0291, 0.665, 0.0224, 0.6649, 0.0306, 0.9705, 0.0291, 0.665, 0.0224, 0.6649, 0.0306, 0.9705, 0.0291, 0.665, 0.0224, 0.6498, 0.2755, 0.72, 0.2686, 0.6878, 0.225, 0.6878, 0.225, 0.72, 0.2686, 0.773, 0.2169, 0.749, 0.1813, 0.8627, 0.3719, 0.8199, 0.428, 0.9188, 0.4151, 0.8864, 0.3296, 0.8627, 0.3719, 0.9188, 0.4151, 0.9596, 0.3425, 0.6861, 0.3632, 0.7401, 0.3459, 0.72, 0.2686, 0.72, 0.2686, 0.6498, 0.2755, 0.6861, 0.3632, 0.8883, 0.1622, 0.8314, 0.1377, 0.8117, 0.1766, 0.8746, 0.2328, 0.8908, 0.2853, 0.8566, 0.317, 0.8864, 0.3296, 0.8117, 0.1766, 0.8314, 0.1377, 0.8007, 0.1505, 0.8746, 0.2328, 0.8908, 0.2853, 0.9081, 0.2145, 0.8838, 0.1184, 0.8319, 0.1079, 0.8314, 0.1377, 0.8883, 0.1622, 0.8199, 0.428, 0.7499, 0.4432, 0.7836, 0.4918, 0.8557, 0.4656, 0.8864, 0.3296, 0.9596, 0.3425, 0.9639, 0.2607, 0.8908, 0.2853, 0.7499, 0.4432, 0.8042, 0.3877, 0.7401, 0.3459, 0.7401, 0.3459, 0.6861, 0.3632, 0.7499, 0.4432, 0.8133, 0.3792, 0.8566, 0.317, 0.7699, 0.3252, 0.7343, 0.154, 0.749, 0.1813, 0.8007, 0.1505, 0.7894, 0.126, 0.8185, 0.2691, 0.773, 0.2169, 0.72, 0.2686, 0.72, 0.2686, 0.7699, 0.3252, 0.8185, 0.2691, 0.8185, 0.2691, 0.8566, 0.317, 0.8908, 0.2853, 0.8746, 0.2328, 0.8864, 0.3296, 0.8566, 0.317, 0.8582, 0.3675, 0.8627, 0.3719, 0.9396, 0.1988, 0.9103, 0.1422, 0.8883, 0.1622, 0.9081, 0.2145, 0.6726, 0.1961, 0.6878, 0.225, 0.749, 0.1813, 0.7343, 0.154, 0.9188, 0.4151, 0.8199, 0.428, 0.8557, 0.4656, 0.7894, 0.126, 0.8007, 0.1505, 0.8314, 0.1377, 0.8319, 0.1079, 0.9081, 0.2145, 0.9639, 0.2607, 0.9396, 0.1988, 0.8117, 0.1766, 0.8007, 0.1505, 0.749, 0.1813, 0.773, 0.2169, 0.9081, 0.2145, 0.8883, 0.1622, 0.8746, 0.2328, 0.6498, 0.2755, 0.6878, 0.225, 0.6726, 0.1961, 0.6335, 0.2186, 0.7401, 0.3459, 0.8042, 0.3877, 0.8133, 0.3792, 0.8199, 0.428, 0.8042, 0.3877, 0.7499, 0.4432, 0.046, 0.3058, 0.0228, 0.3959, 0.0467, 0.3792, 0.3708, 0.0402, 0.371, 0.0519, 0.4716, 0.027, 0.4616, 0.0147, 0.3648, 0.1149, 0.3706, 0.1393, 0.4758, 0.151, 0.4811, 0.133, 0.1225, 0.3227, 0.0467, 0.3792, 0.0878, 0.443, 0.0254, 0.4814, 0.0467, 0.3792, 0.0228, 0.3959, 0.0173, 0.4786, 0.5463, 0.0194, 0.4616, 0.0147, 0.4716, 0.027, 0.5495, 0.0297, 0.4811, 0.133, 0.4758, 0.151, 0.5627, 0.1292, 0.5623, 0.125, 0.1527, 0.4218, 0.0878, 0.443, 0.1361, 0.5131, 0.0254, 0.4814, 0.0173, 0.4786, 0.0303, 0.5749, 0.6431, 0.0358, 0.5463, 0.0194, 0.5495, 0.0297, 0.6652, 0.0708, 0.5623, 0.125, 0.5627, 0.1292, 0.6454, 0.0965, 0.0834, 0.5874, 0.1361, 0.5131, 0.0878, 0.443, 0.0534, 0.6016, 0.6652, 0.0708, 0.5495, 0.0297, 0.5485, 0.038, 0.5495, 0.0297, 0.4716, 0.027, 0.4645, 0.0446, 0.5485, 0.038, 0.4645, 0.0446, 0.4716, 0.027, 0.371, 0.0519, 0.3791, 0.0827, 0.6454, 0.0965, 0.6652, 0.0708, 0.5158, 0.081, 0.5623, 0.125, 0.5158, 0.081, 0.4811, 0.133, 0.5623, 0.125, 0.4811, 0.133, 0.5158, 0.081, 0.3791, 0.0827, 0.3648, 0.1149, 0.8582, 0.3675, 0.8566, 0.317, 0.8133, 0.3792, 0.5485, 0.038, 0.4645, 0.0446, 0.5158, 0.081, 0.6652, 0.0708, 0.5485, 0.038, 0.5158, 0.081, 0.4645, 0.0446, 0.3791, 0.0827, 0.5158, 0.081, 0.0878, 0.443, 0.0467, 0.3792, 0.0254, 0.4814, 0.0303, 0.5749, 0.0534, 0.6016, 0.0878, 0.443, 0.0254, 0.4814, 0.1225, 0.3227, 0.0878, 0.443, 0.1527, 0.4218, 0.8746, 0.2328, 0.8117, 0.1766, 0.773, 0.2169, 0.8185, 0.2691, 0.6335, 0.2186, 0.5973, 0.2191, 0.6066, 0.278, 0.6498, 0.2755, 0.6498, 0.2755, 0.6066, 0.278, 0.6529, 0.3811, 0.6861, 0.3632, 0.6861, 0.3632, 0.6529, 0.3811, 0.7088, 0.4606, 0.7499, 0.4432, 0.7499, 0.4432, 0.7088, 0.4606, 0.7446, 0.5078, 0.7836, 0.4918, 0.5973, 0.2191, 0.4927, 0.2131, 0.5182, 0.2819, 0.6066, 0.278, 0.6529, 0.3811, 0.5463, 0.3597, 0.5795, 0.442, 0.6066, 0.278, 0.5182, 0.2819, 0.5463, 0.3597, 0.6529, 0.3811, 0.6529, 0.3811, 0.5795, 0.442, 0.6538, 0.4989, 0.7088, 0.4606, 0.7088, 0.4606, 0.6538, 0.4989, 0.7058, 0.5501, 0.7446, 0.5078, 0.1225, 0.3227, 0.1527, 0.4218, 0.1829, 0.3198, 0.046, 0.3058, 0.0467, 0.3792, 0.1225, 0.3227, 0.5463, 0.3597, 0.4897, 0.3696, 0.5795, 0.442, 0.5182, 0.2819, 0.4343, 0.3107, 0.4807, 0.3239, 0.5795, 0.442, 0.4898, 0.5244, 0.5708, 0.5869, 0.6538, 0.4989, 0.6538, 0.4989, 0.5708, 0.5869, 0.6373, 0.6406, 0.7058, 0.5501, 0.3085, 0.2992, 0.1908, 0.4266, 0.2711, 0.485, 0.3601, 0.3431, 0.4204, 0.4225, 0.3273, 0.5568, 0.4051, 0.6388, 0.4898, 0.5244, 0.3601, 0.3431, 0.2711, 0.485, 0.3712, 0.403, 0.4898, 0.5244, 0.4051, 0.6388, 0.4854, 0.6848, 0.5708, 0.5869, 0.5708, 0.5869, 0.4854, 0.6848, 0.55, 0.7455, 0.6373, 0.6406, 0.1908, 0.4266, 0.1084, 0.6003, 0.1319, 0.6113, 0.2416, 0.5221, 0.1908, 0.4266, 0.2416, 0.5221, 0.2711, 0.485, 0.3273, 0.5568, 0.2924, 0.5967, 0.4051, 0.6388, 0.3273, 0.5568, 0.2711, 0.485, 0.2416, 0.5221, 0.2924, 0.5967, 0.4051, 0.6388, 0.2975, 0.7494, 0.3574, 0.7992, 0.4854, 0.6848, 0.4854, 0.6848, 0.3574, 0.7992, 0.4083, 0.8599, 0.55, 0.7455, 0.1084, 0.6003, 0.095, 0.7575, 0.1145, 0.753, 0.1319, 0.6113, 0.2414, 0.6933, 0.1676, 0.7585, 0.2105, 0.8183, 0.2975, 0.7494, 0.2975, 0.7494, 0.2105, 0.8183, 0.2533, 0.8854, 0.3574, 0.7992, 0.3574, 0.7992, 0.2533, 0.8854, 0.2669, 0.9218, 0.4083, 0.8599, 0.2105, 0.8183, 0.1676, 0.7585, 0.1105, 0.8089, 0.1671, 0.8736, 0.1105, 0.8089, 0.1145, 0.753, 0.095, 0.7575, 0.1105, 0.8089, 0.1676, 0.7585, 0.1145, 0.753, 0.2105, 0.8183, 0.1671, 0.8736, 0.2192, 0.8914, 0.2533, 0.8854, 0.2975, 0.7494, 0.4051, 0.6388, 0.2924, 0.5967, 0.2414, 0.6933, 0.5182, 0.2819, 0.4927, 0.2131, 0.4141, 0.2343, 0.4343, 0.3107, 0.9874, 0.9812, 0.9492, 0.9106, 0.8762, 0.9032, 0.8799, 0.9514, 0.4889, 0.9007, 0.563, 0.8218, 0.5274, 0.7887, 0.4571, 0.8401, 0.5874, 0.9601, 0.6549, 0.8453, 0.563, 0.8218, 0.4889, 0.9007, 0.6906, 0.9848, 0.7376, 0.8754, 0.6549, 0.8453, 0.5874, 0.9601, 0.8799, 0.9514, 0.8762, 0.9032, 0.7783, 0.9032, 0.7549, 0.9547, 0.7549, 0.9547, 0.7783, 0.9032, 0.7376, 0.8754, 0.6906, 0.9848, 0.9492, 0.9106, 0.9673, 0.8186, 0.9156, 0.7981, 0.8762, 0.9032, 0.563, 0.8218, 0.6243, 0.7411, 0.5987, 0.7219, 0.5274, 0.7887, 0.6549, 0.8453, 0.6905, 0.7569, 0.6243, 0.7411, 0.563, 0.8218, 0.7376, 0.8754, 0.7573, 0.769, 0.6905, 0.7569, 0.6549, 0.8453, 0.8762, 0.9032, 0.9156, 0.7981, 0.8427, 0.7843, 0.7783, 0.9032, 0.7783, 0.9032, 0.8427, 0.7843, 0.7573, 0.769, 0.7376, 0.8754, 0.9673, 0.8186, 0.9898, 0.6826, 0.9337, 0.6928, 0.9156, 0.7981, 0.6243, 0.7411, 0.7035, 0.6361, 0.6782, 0.6137, 0.5987, 0.7219, 0.6905, 0.7569, 0.7332, 0.6659, 0.7035, 0.6361, 0.6243, 0.7411, 0.7573, 0.769, 0.79, 0.6899, 0.7332, 0.6659, 0.6905, 0.7569, 0.9156, 0.7981, 0.9337, 0.6928, 0.8658, 0.6984, 0.8427, 0.7843, 0.8427, 0.7843, 0.8658, 0.6984, 0.79, 0.6899, 0.7573, 0.769, 0.9898, 0.6826, 0.9468, 0.584, 0.9045, 0.6146, 0.9337, 0.6928, 0.7035, 0.6361, 0.7713, 0.5763, 0.7349, 0.5402, 0.6782, 0.6137, 0.7332, 0.6659, 0.7937, 0.607, 0.7713, 0.5763, 0.7035, 0.6361, 0.79, 0.6899, 0.8212, 0.6324, 0.7937, 0.607, 0.7332, 0.6659, 0.9337, 0.6928, 0.9045, 0.6146, 0.8673, 0.6327, 0.8658, 0.6984, 0.8658, 0.6984, 0.8673, 0.6327, 0.8212, 0.6324, 0.79, 0.6899, 0.371, 0.0519, 0.3648, 0.1149, 0.3791, 0.0827, 0.9468, 0.584, 0.9138, 0.5321, 0.9031, 0.5635, 0.9045, 0.6146, 0.0485, 0.819, 0.1111, 0.8273, 0.1437, 0.8817, 0.0391, 0.889, 0.7713, 0.5763, 0.7937, 0.607, 0.8033, 0.5783, 0.7926, 0.5627, 0.7937, 0.607, 0.8212, 0.6324, 0.8259, 0.5939, 0.8033, 0.5783, 0.8673, 0.6327, 0.9045, 0.6146, 0.9031, 0.5635, 0.8767, 0.59, 0.8673, 0.6327, 0.8767, 0.59, 0.8259, 0.5939, 0.8212, 0.6324, 0.8757, 0.5207, 0.9031, 0.5635, 0.9138, 0.5321, 0.8642, 0.4902, 0.0535, 0.9612, 0.0391, 0.889, 0.1437, 0.8817, 0.142, 0.955, 0.8039, 0.5177, 0.7926, 0.5627, 0.8033, 0.5783, 0.8183, 0.5325, 0.8033, 0.5783, 0.8259, 0.5939, 0.8333, 0.5417, 0.8183, 0.5325, 0.8767, 0.59, 0.9031, 0.5635, 0.8757, 0.5207, 0.8646, 0.5382, 0.8259, 0.5939, 0.8767, 0.59, 0.8487, 0.5293, 0.8416, 0.5023, 0.8757, 0.5207, 0.8642, 0.4902, 0.8275, 0.4914, 0.8646, 0.5382, 0.8757, 0.5207, 0.8416, 0.5023, 0.8487, 0.5293, 0.8416, 0.5023, 0.8275, 0.4914, 0.8039, 0.5177, 0.8183, 0.5325, 0.8333, 0.5417, 0.8487, 0.5293, 0.8416, 0.5023, 0.8183, 0.5325, 0.8487, 0.5293, 0.8767, 0.59, 0.8646, 0.5382, 0.8259, 0.5939, 0.8487, 0.5293, 0.8333, 0.5417, 0.0535, 0.9612, 0.142, 0.955, 0.1009, 0.99, 0.7699, 0.3252, 0.8566, 0.317, 0.8185, 0.2691, 0.1998, 0.9032, 0.2192, 0.8914, 0.1671, 0.8736, 0.2533, 0.8854, 0.2315, 0.909, 0.2669, 0.9218, 0.2192, 0.8914, 0.2315, 0.909, 0.2533, 0.8854, 0.2192, 0.8914, 0.1998, 0.9032, 0.2315, 0.909, 0.2315, 0.909, 0.2138, 0.9416, 0.2408, 0.9661, 0.2669, 0.9218, 0.1998, 0.9032, 0.1821, 0.9409, 0.2138, 0.9416, 0.2315, 0.909, 0.2138, 0.9416, 0.1982, 0.9809, 0.2408, 0.9661, 0.1821, 0.9409, 0.1982, 0.9809, 0.2138, 0.9416, 0.4343, 0.3107, 0.4141, 0.2343, 0.3085, 0.2992, 0.3601, 0.3431, 0.4898, 0.5244, 0.4897, 0.3696, 0.4204, 0.4225, 0.5795, 0.442, 0.4897, 0.3696, 0.4898, 0.5244, 0.5463, 0.3597, 0.5182, 0.2819, 0.4807, 0.3239, 0.4897, 0.3696, 0.3712, 0.403, 0.2711, 0.485, 0.3273, 0.5568, 0.4204, 0.4225, 0.0526, 0.0729, 0.1777, 0.055, 0.1806, 0.0258, 0.1806, 0.0258, 0.0879, 0.0146, 0.0526, 0.0729, 0.0188, 0.1286, 0.1876, 0.1373, 0.178, 0.0844, 0.1876, 0.1373, 0.0188, 0.1286, 0.0481, 0.2103, 0.1038, 0.2965, 0.189, 0.3082, 0.1955, 0.2453, 0.099, 0.2285, 0.0775, 0.2139, 0.1963, 0.1943, 0.1876, 0.1373, 0.0481, 0.2103, 0.099, 0.2285, 0.1955, 0.2453, 0.1963, 0.1943, 0.0775, 0.2139, 0.1777, 0.055, 0.0526, 0.0729, 0.0188, 0.1286, 0.1806, 0.0258, 0.1777, 0.055, 0.2909, 0.0577, 0.2909, 0.0577, 0.2981, 0.0155, 0.1806, 0.0258, 0.1876, 0.1373, 0.2774, 0.1536, 0.2943, 0.1102, 0.2943, 0.1102, 0.178, 0.0844, 0.1876, 0.1373, 0.1955, 0.2453, 0.189, 0.3082, 0.2944, 0.2667, 0.2768, 0.2301, 0.1963, 0.1943, 0.2766, 0.1895, 0.2774, 0.1536, 0.1876, 0.1373, 0.1963, 0.1943, 0.1955, 0.2453, 0.2768, 0.2301, 0.2766, 0.1895, 0.2981, 0.0155, 0.2909, 0.0577, 0.3333, 0.0614, 0.3333, 0.0614, 0.3462, 0.0187, 0.2981, 0.0155, 0.2943, 0.1102, 0.2774, 0.1536, 0.3191, 0.1623, 0.2768, 0.2301, 0.2944, 0.2667, 0.3192, 0.2168, 0.3191, 0.1623, 0.2774, 0.1536, 0.2766, 0.1895, 0.3256, 0.1906, 0.3256, 0.1906, 0.2766, 0.1895, 0.2768, 0.2301, 0.3192, 0.2168, 0.3558, 0.1576, 0.3191, 0.1623, 0.3256, 0.1906, 0.3675, 0.188, 0.3256, 0.1906, 0.3192, 0.2168, 0.3627, 0.219, 0.3675, 0.188, 0.3377, 0.1061, 0.2943, 0.1102, 0.3191, 0.1623, 0.3191, 0.1623, 0.3558, 0.1576, 0.3377, 0.1061, 0.3192, 0.2168, 0.2944, 0.2667, 0.3504, 0.261, 0.3627, 0.219, 0.4667, 0.9783, 0.3869, 0.9887, 0.3471, 0.9384, 0.4667, 0.9783, 0.3836, 0.8841, 0.4673, 0.8992, 0.4673, 0.8992, 0.4958, 0.9416, 0.4667, 0.9783, 0.8838, 0.1184, 0.8883, 0.1622, 0.9103, 0.1422, 0.9081, 0.2145, 0.8908, 0.2853, 0.9639, 0.2607, 0.6649, 0.0306, 0.665, 0.0224, 0.9705, 0.0291, 0.6649, 0.0306, 0.665, 0.0224, 0.9705, 0.0291, 0.6649, 0.0306, 0.665, 0.0224, 0.9705, 0.0291, 0.6649, 0.0306, 0.665, 0.0224, 0.9705, 0.0291])
me_uploads_files_991253_rabbit_001.materials.append(mat_material__26_001)
me_uploads_files_991253_rabbit_001.materials.append(mat_material_001)
me_uploads_files_991253_rabbit_001.materials.append(mat_material_002)
me_uploads_files_991253_rabbit_001.use_remesh_fix_poles = True
me_uploads_files_991253_rabbit_001.use_remesh_preserve_attributes = False
me_uploads_files_991253_rabbit_001.use_mirror_vertex_groups = False
me_uploads_files_991253_rabbit_001.update()
me_uploads_files_991253_rabbit_001.normals_split_custom_set([tuple(v) for v in zip(*[iter([-0.7318, -0.6574, 0.1797, -0.3779, -0.9257, -0.01951, -0.8809, -0.4732, -0.004112, -0.3779, -0.9257, -0.01951, -0.4356, -0.8781, 0.1978, -0.8613, -0.4375, 0.2583, -0.8809, -0.4732, -0.004112, -0.06009, 0.8731, 0.4839, -1.235e-07, 0.9997, 0.02537, 0.05086, 0.6442, -0.7632, -0.5464, 0.766, 0.3387, 3.539e-08, 0.9147, 0.4041, -1.235e-07, 0.9997, 0.02537, -0.06009, 0.8731, 0.4839, -0.991, -0.02112, -0.1322, -0.7318, -0.6574, 0.1797, -0.8809, -0.4732, -0.004112, -0.8809, -0.4732, -0.004112, -0.9827, -0.106, -0.1518, -0.991, -0.02112, -0.1322, -0.683, 0.1683, 0.7107, -0.8282, -0.0422, 0.5588, -0.8498, -0.3783, 0.367, -0.6721, -0.6146, 0.413, -0.6888, 0.3556, 0.6317, -0.5464, 0.766, 0.3387, -0.9672, 0.133, 0.2166, -0.8498, -0.3783, 0.367, -0.4772, -0.8447, 0.2422, -0.6721, -0.6146, 0.413, -0.8282, -0.0422, 0.5588, -0.4169, 0.4425, 0.794, -0.6888, 0.3556, 0.6317, 1.076e-06, -0.2295, 0.9733, -0.683, 0.1683, 0.7107, -0.6721, -0.6146, 0.413, 4.767e-06, -0.8279, 0.5609, 0.05086, 0.6442, -0.7632, 9.277e-07, 0.8748, -0.4845, -1.866e-07, 0.7819, -0.6234, -0.6354, 0.5528, -0.5392, -0.5464, 0.766, 0.3387, -0.6888, 0.3556, 0.6317, -8.457e-07, 0.6605, 0.7508, 3.539e-08, 0.9147, 0.4041, -0.6354, 0.5528, -0.5392, -0.991, -0.02112, -0.1322, -0.9827, -0.106, -0.1518, -0.9827, -0.106, -0.1518, -0.7021, -0.3637, -0.6122, -0.6354, 0.5528, -0.5392, -0.9994, 0.01889, -0.03051, -0.9827, -0.106, -0.1518, -0.9672, 0.133, 0.2166, -4.458e-08, -0.9825, 0.1864, -5.032e-07, -0.9748, 0.2231, -0.4772, -0.8447, 0.2422, -0.4356, -0.8781, 0.1978, -0.9445, -0.1805, 0.2746, -0.9827, -0.106, -0.1518, -0.8809, -0.4732, -0.004112, -0.8809, -0.4732, -0.004112, -0.8613, -0.4375, 0.2583, -0.9445, -0.1805, 0.2746, -0.9445, -0.1805, 0.2746, -0.8282, -0.0422, 0.5588, -0.6888, 0.3556, 0.6317, -0.9672, 0.133, 0.2166, -0.5464, 0.766, 0.3387, -0.06009, 0.8731, 0.4839, -0.8653, 0.3837, 0.3225, -0.9672, 0.133, 0.2166, 4.932e-07, 0.5356, 0.8445, -0.4169, 0.4425, 0.794, -0.683, 0.1683, 0.7107, 4.915e-06, 0.4218, 0.9067, 1.195e-07, -0.9985, -0.05445, -4.458e-08, -0.9825, 0.1864, -0.4356, -0.8781, 0.1978, -0.3779, -0.9257, -0.01951, -1.235e-07, 0.9997, 0.02537, 9.277e-07, 0.8748, -0.4845, 0.05086, 0.6442, -0.7632, -5.032e-07, -0.9748, 0.2231, 4.767e-06, -0.8279, 0.5609, -0.6721, -0.6146, 0.413, -0.4772, -0.8447, 0.2422, -0.4169, 0.4425, 0.794, 4.932e-07, 0.5356, 0.8445, -8.457e-07, 0.6605, 0.7508, -0.8498, -0.3783, 0.367, -0.8613, -0.4375, 0.2583, -0.4356, -0.8781, 0.1978, -0.4772, -0.8447, 0.2422, -0.4169, 0.4425, 0.794, -0.8282, -0.0422, 0.5588, -0.683, 0.1683, 0.7107, -0.7318, -0.6574, 0.1797, 2.029e-08, -0.9443, 0.329, 1.195e-07, -0.9985, -0.05445, -0.3779, -0.9257, -0.01951, -0.9994, 0.01889, -0.03051, -0.7021, -0.3637, -0.6122, -0.9827, -0.106, -0.1518, 0.05086, 0.6442, -0.7632, -0.6354, 0.5528, -0.5392, -0.7021, -0.3637, -0.6122, -0.06009, 0.8731, 0.4839, 0.7883, 0.555, 0.2655, 0.07008, 0.4681, 0.8809, -0.06009, 0.8731, 0.4839, 0.07008, 0.4681, 0.8809, -0.8573, -0.4334, 0.2779, -0.8653, 0.3837, 0.3225, -0.9994, 0.01889, -0.03051, -0.7883, -0.6083, -0.09268, 0.1783, -0.4344, -0.8829, -0.7021, -0.3637, -0.6122, 0.05086, 0.6442, -0.7632, 0.8026, 0.3618, -0.4743, 0.7883, 0.555, 0.2655, 0.8046, 0.5839, 0.1083, 0.1966, 0.6661, 0.7194, 0.07008, 0.4681, 0.8809, 0.7883, 0.555, 0.2655, 0.1966, 0.6661, 0.7194, -0.8983, -0.2641, 0.3511, -0.8573, -0.4334, 0.2779, 0.07008, 0.4681, 0.8809, -0.7883, -0.6083, -0.09268, -0.8857, -0.3821, -0.2637, 0.1764, -0.2417, -0.9542, 0.1783, -0.4344, -0.8829, 0.1783, -0.4344, -0.8829, 0.1764, -0.2417, -0.9542, 0.8026, 0.3618, -0.4743, 0.8046, 0.5839, 0.1083, -0.02502, 0.9413, 0.3366, 0.1966, 0.6661, 0.7194, -0.02502, 0.9413, 0.3366, -0.4541, 0.7389, -0.4979, -0.8983, -0.2641, 0.3511, 0.1966, 0.6661, 0.7194, -0.8857, -0.3821, -0.2637, -0.5303, 0.1887, -0.8265, 0.1764, -0.2417, -0.9542, -0.5303, 0.1887, -0.8265, -0.4541, 0.7389, -0.4979, 0.8026, 0.3618, -0.4743, 0.1764, -0.2417, -0.9542, -0.4541, 0.7389, -0.4979, -0.7721, -0.6126, -0.1692, -0.8983, -0.2641, 0.3511, -0.8983, -0.2641, 0.3511, -0.7721, -0.6126, -0.1692, -0.8231, -0.5604, -0.09209, -0.8573, -0.4334, 0.2779, -0.8231, -0.5604, -0.09209, -0.9366, 0.2344, 0.2605, -0.8653, 0.3837, 0.3225, -0.8573, -0.4334, 0.2779, -0.5303, 0.1887, -0.8265, -0.8857, -0.3821, -0.2637, -0.8439, -0.2264, 0.4864, -0.4541, 0.7389, -0.4979, -0.8439, -0.2264, 0.4864, -0.8857, -0.3821, -0.2637, -0.7883, -0.6083, -0.09268, -0.7883, -0.6083, -0.09268, -0.9994, 0.01889, -0.03051, -0.9366, 0.2344, 0.2605, -0.8439, -0.2264, 0.4864, -0.8653, 0.3837, 0.3225, -0.9994, 0.01889, -0.03051, -0.9672, 0.133, 0.2166, -0.7721, -0.6126, -0.1692, -0.8439, -0.2264, 0.4864, -0.8231, -0.5604, -0.09209, -0.4541, 0.7389, -0.4979, -0.8439, -0.2264, 0.4864, -0.7721, -0.6126, -0.1692, -0.8231, -0.5604, -0.09209, -0.8439, -0.2264, 0.4864, -0.9366, 0.2344, 0.2605, 0.8026, 0.3618, -0.4743, 0.8046, 0.5839, 0.1083, 0.7883, 0.555, 0.2655, -0.02502, 0.9413, 0.3366, 0.8046, 0.5839, 0.1083, 0.8026, 0.3618, -0.4743, -0.4541, 0.7389, -0.4979, 0.05086, 0.6442, -0.7632, 0.1783, -0.4344, -0.8829, 0.8026, 0.3618, -0.4743, -0.8282, -0.0422, 0.5588, -0.9445, -0.1805, 0.2746, -0.8613, -0.4375, 0.2583, -0.8498, -0.3783, 0.367, 2.029e-08, -0.9443, 0.329, -0.7318, -0.6574, 0.1797, -0.648, -0.4768, 0.5939, 1.79e-06, -0.6648, 0.747, -0.7318, -0.6574, 0.1797, -0.991, -0.02112, -0.1322, -0.9548, 0.1359, 0.2643, -0.648, -0.4768, 0.5939, -0.991, -0.02112, -0.1322, -0.6354, 0.5528, -0.5392, -0.6732, 0.7394, 0.007608, -0.9548, 0.1359, 0.2643, -0.6354, 0.5528, -0.5392, -1.866e-07, 0.7819, -0.6234, 1.496e-06, 0.9929, -0.119, -0.6732, 0.7394, 0.007608, 1.79e-06, -0.6648, 0.747, -0.648, -0.4768, 0.5939, -0.6523, -0.5596, 0.5112, 1.22e-08, -0.7577, 0.6526, -0.9548, 0.1359, 0.2643, -0.9061, 0.2426, 0.3466, -0.8574, -0.1469, 0.4932, -0.648, -0.4768, 0.5939, -0.9548, 0.1359, 0.2643, -0.8574, -0.1469, 0.4932, -0.6523, -0.5596, 0.5112, -0.9548, 0.1359, 0.2643, -0.6732, 0.7394, 0.007608, -0.62, 0.7443, 0.2481, -0.9061, 0.2426, 0.3466, -0.6732, 0.7394, 0.007608, 1.496e-06, 0.9929, -0.119, 2.768e-08, 0.983, 0.1838, -0.62, 0.7443, 0.2481, 0.05086, 0.6442, -0.7632, -0.7021, -0.3637, -0.6122, 0.1783, -0.4344, -0.8829, -0.06009, 0.8731, 0.4839, 0.05086, 0.6442, -0.7632, 0.7883, 0.555, 0.2655, -0.8574, -0.1469, 0.4932, -0.9061, 0.2426, 0.3466, -0.8768, -0.08329, 0.4737, -0.6523, -0.5596, 0.5112, -0.5945, -0.3634, 0.7173, 0.1231, -0.7459, 0.6546, -0.9061, 0.2426, 0.3466, -0.62, 0.7443, 0.2481, -0.6149, 0.7792, 0.1217, -0.9702, 0.223, 0.0944, -0.62, 0.7443, 0.2481, 2.768e-08, 0.983, 0.1838, 7.44e-07, 0.9933, 0.1158, -0.6149, 0.7792, 0.1217, 3.247e-07, -0.9871, 0.16, 0.2262, -0.9573, -0.1803, -0.5926, -0.7968, -0.1182, 1.113e-06, -0.9975, -0.0712, -0.9848, -0.1688, 0.04074, -0.9702, 0.223, 0.0944, -0.952, 0.2987, -0.06638, -0.9549, -0.2902, -0.06269, 0.2262, -0.9573, -0.1803, -0.6627, -0.6293, -0.4059, -0.5926, -0.7968, -0.1182, -0.9702, 0.223, 0.0944, -0.6149, 0.7792, 0.1217, -0.626, 0.777, -0.06599, -0.952, 0.2987, -0.06638, -0.6149, 0.7792, 0.1217, 7.44e-07, 0.9933, 0.1158, -3.146e-07, 0.9986, -0.05212, -0.626, 0.777, -0.06599, 1.113e-06, -0.9975, -0.0712, -0.5926, -0.7968, -0.1182, -0.5528, -0.8301, 0.07322, 0.1141, -0.9646, -0.2379, 1.113e-06, -0.9975, -0.0712, 0.1141, -0.9646, -0.2379, -3.638e-06, -0.9535, -0.3014, -0.9549, -0.2902, -0.06269, -0.952, 0.2987, -0.06638, -0.9787, -0.2049, -0.008996, -0.9549, -0.2902, -0.06269, -0.9787, -0.2049, -0.008996, -0.5528, -0.8301, 0.07322, -0.5926, -0.7968, -0.1182, -0.952, 0.2987, -0.06638, -0.626, 0.777, -0.06599, -0.57, 0.7631, -0.3046, -0.8734, 0.391, -0.2902, -0.626, 0.777, -0.06599, -3.146e-07, 0.9986, -0.05212, -3.036e-07, 0.9604, -0.2786, -0.57, 0.7631, -0.3046, -3.638e-06, -0.9535, -0.3014, 0.1141, -0.9646, -0.2379, -0.2397, -0.5064, -0.8283, 4.693e-07, -0.6473, -0.7623, -0.9561, 0.05818, -0.2872, -0.8734, 0.391, -0.2902, -0.6284, 0.2448, -0.7383, -0.6028, -0.07261, -0.7946, -0.8734, 0.391, -0.2902, -0.57, 0.7631, -0.3046, -0.6157, 0.5548, -0.5596, -0.6284, 0.2448, -0.7383, -0.57, 0.7631, -0.3046, -3.036e-07, 0.9604, -0.2786, -1.136e-07, 0.9681, -0.2504, -0.6157, 0.5548, -0.5596, -0.6284, 0.2448, -0.7383, -1.074e-08, 0.1036, -0.9946, -3.671e-08, -0.1106, -0.9939, -0.6028, -0.07261, -0.7946, -3.671e-08, -0.1106, -0.9939, 4.693e-07, -0.6473, -0.7623, -0.2397, -0.5064, -0.8283, -3.671e-08, -0.1106, -0.9939, -0.2397, -0.5064, -0.8283, -0.6028, -0.07261, -0.7946, -0.6284, 0.2448, -0.7383, -0.6157, 0.5548, -0.5596, -0.5345, 0.07109, -0.8422, -1.074e-08, 0.1036, -0.9946, -0.8734, 0.391, -0.2902, -0.9561, 0.05818, -0.2872, -0.9787, -0.2049, -0.008996, -0.952, 0.2987, -0.06638, -0.6523, -0.5596, 0.5112, 0.1231, -0.7459, 0.6546, 2.108e-06, -0.9323, 0.3618, 1.22e-08, -0.7577, 0.6526, -0.2397, -0.5064, -0.8283, 0.1141, -0.9646, -0.2379, 0.8631, -0.5036, 0.03838, 0.7687, -0.2173, -0.6016, -0.6028, -0.07261, -0.7946, -0.2397, -0.5064, -0.8283, 0.7687, -0.2173, -0.6016, -0.4085, -0.05719, -0.911, -0.9561, 0.05818, -0.2872, -0.6028, -0.07261, -0.7946, -0.4085, -0.05719, -0.911, -0.9581, -0.1088, -0.2648, -0.9787, -0.2049, -0.008996, -0.9561, 0.05818, -0.2872, -0.9581, -0.1088, -0.2648, -0.8469, -0.4183, 0.3284, 0.1141, -0.9646, -0.2379, -0.5528, -0.8301, 0.07322, 0.1454, -0.6957, 0.7035, 0.8631, -0.5036, 0.03838, -0.5528, -0.8301, 0.07322, -0.9787, -0.2049, -0.008996, -0.8469, -0.4183, 0.3284, 0.1454, -0.6957, 0.7035, 0.7687, -0.2173, -0.6016, 0.8631, -0.5036, 0.03838, 0.9962, -0.04282, 0.07639, 0.628, -0.2605, -0.7333, -0.4085, -0.05719, -0.911, 0.7687, -0.2173, -0.6016, 0.628, -0.2605, -0.7333, -0.4444, -0.2262, -0.8668, -0.9581, -0.1088, -0.2648, -0.4085, -0.05719, -0.911, -0.4444, -0.2262, -0.8668, -0.9655, -0.1492, -0.2133, -0.8469, -0.4183, 0.3284, -0.9581, -0.1088, -0.2648, -0.9655, -0.1492, -0.2133, -0.795, -0.2696, 0.5435, 0.8631, -0.5036, 0.03838, 0.1454, -0.6957, 0.7035, 0.7292, -0.1905, 0.6573, 0.9962, -0.04282, 0.07639, 0.1454, -0.6957, 0.7035, -0.8469, -0.4183, 0.3284, -0.795, -0.2696, 0.5435, 0.7292, -0.1905, 0.6573, 0.628, -0.2605, -0.7333, 0.9962, -0.04282, 0.07639, 0.9996, -0.004209, -0.02871, 0.5484, -0.733, -0.4024, -0.4444, -0.2262, -0.8668, 0.628, -0.2605, -0.7333, 0.5484, -0.733, -0.4024, -0.4788, -0.7686, -0.4243, -0.9655, -0.1492, -0.2133, -0.4444, -0.2262, -0.8668, -0.4788, -0.7686, -0.4243, -0.9766, -0.1766, -0.1224, -0.795, -0.2696, 0.5435, -0.9655, -0.1492, -0.2133, -0.9766, -0.1766, -0.1224, -0.7449, 0.542, 0.389, 0.9962, -0.04282, 0.07639, 0.7292, -0.1905, 0.6573, 0.7127, 0.6111, 0.3445, 0.9996, -0.004209, -0.02871, 0.7292, -0.1905, 0.6573, -0.795, -0.2696, 0.5435, -0.7449, 0.542, 0.389, 0.7127, 0.6111, 0.3445, 0.5484, -0.733, -0.4024, 0.9996, -0.004209, -0.02871, 0.9547, 0.247, -0.166, 0.5839, -0.8105, -0.04693, -0.4788, -0.7686, -0.4243, 0.5484, -0.733, -0.4024, 0.5839, -0.8105, -0.04693, -0.3896, -0.9209, -0.01032, -0.9766, -0.1766, -0.1224, -0.4788, -0.7686, -0.4243, -0.3896, -0.9209, -0.01032, -0.961, -0.1323, -0.2429, -0.7449, 0.542, 0.389, -0.9766, -0.1766, -0.1224, -0.961, -0.1323, -0.2429, -0.5772, 0.7893, -0.2095, 0.9996, -0.004209, -0.02871, 0.7127, 0.6111, 0.3445, 0.4184, 0.8881, -0.1904, 0.9547, 0.247, -0.166, 0.7127, 0.6111, 0.3445, -0.7449, 0.542, 0.389, -0.5772, 0.7893, -0.2095, 0.4184, 0.8881, -0.1904, -0.8653, 0.3837, 0.3225, -0.9366, 0.2344, 0.2605, -0.9994, 0.01889, -0.03051, 0.5839, -0.8105, -0.04693, 0.9547, 0.247, -0.166, 0.9923, 0.1014, -0.07139, 0.6302, -0.7763, -0.01081, 0.5839, -0.8105, -0.04693, 0.6302, -0.7763, -0.01081, -0.5431, -0.8328, -0.1071, -0.3896, -0.9209, -0.01032, -0.3896, -0.9209, -0.01032, -0.5431, -0.8328, -0.1071, -0.9877, -0.0455, -0.1497, -0.961, -0.1323, -0.2429, -0.961, -0.1323, -0.2429, -0.9877, -0.0455, -0.1497, -0.5785, 0.8079, -0.1122, -0.5772, 0.7893, -0.2095, 0.4184, 0.8881, -0.1904, 0.4844, 0.87, -0.09161, 0.9923, 0.1014, -0.07139, 0.9547, 0.247, -0.166, 0.4184, 0.8881, -0.1904, -0.5772, 0.7893, -0.2095, -0.5785, 0.8079, -0.1122, 0.4844, 0.87, -0.09161, 0.8722, 0.1602, 0.4622, 0.5846, -0.7526, 0.3029, 0.6302, -0.7763, -0.01081, 0.9923, 0.1014, -0.07139, 0.5846, -0.7526, 0.3029, -0.5412, -0.7866, 0.2971, -0.5431, -0.8328, -0.1071, 0.6302, -0.7763, -0.01081, -0.5412, -0.7866, 0.2971, -0.8793, 0.07793, 0.4699, -0.9877, -0.0455, -0.1497, -0.5431, -0.8328, -0.1071, -0.9877, -0.0455, -0.1497, -0.8793, 0.07793, 0.4699, -0.6269, 0.6597, 0.4145, -0.5785, 0.8079, -0.1122, 0.4844, 0.87, -0.09161, 0.5386, 0.7225, 0.4334, 0.8722, 0.1602, 0.4622, 0.9923, 0.1014, -0.07139, -0.5785, 0.8079, -0.1122, -0.03369, 0.7722, 0.6345, 0.4844, 0.87, -0.09161, -0.0006988, 0.03078, 0.9995, -0.001194, -0.7476, 0.6641, 0.5846, -0.7526, 0.3029, 0.8722, 0.1602, 0.4622, 0.5386, 0.7225, 0.4334, -0.03369, 0.7722, 0.6345, -0.0006988, 0.03078, 0.9995, 0.8722, 0.1602, 0.4622, -0.0006988, 0.03078, 0.9995, -0.8793, 0.07793, 0.4699, -0.5412, -0.7866, 0.2971, -0.001194, -0.7476, 0.6641, -0.6269, 0.6597, 0.4145, -0.8793, 0.07793, 0.4699, -0.0006988, 0.03078, 0.9995, -0.03369, 0.7722, 0.6345, -0.03369, 0.7722, 0.6345, 0.5386, 0.7225, 0.4334, 0.4844, 0.87, -0.09161, -0.5785, 0.8079, -0.1122, -0.6269, 0.6597, 0.4145, -0.03369, 0.7722, 0.6345, 0.5846, -0.7526, 0.3029, -0.001194, -0.7476, 0.6641, -0.5412, -0.7866, 0.2971, -0.9827, -0.106, -0.1518, -0.9445, -0.1805, 0.2746, -0.9672, 0.133, 0.2166, -1.073e-07, -0.5807, -0.8141, -1.074e-08, 0.1036, -0.9946, -0.5345, 0.07109, -0.8422, -0.6157, 0.5548, -0.5596, -1.136e-07, 0.9681, -0.2504, -0.9527, 0.1944, -0.2337, -0.5345, 0.07109, -0.8422, -0.6157, 0.5548, -0.5596, -0.9527, 0.1944, -0.2337, -0.5345, 0.07109, -0.8422, -0.9527, 0.1944, -0.2337, -1.073e-07, -0.5807, -0.8141, -0.9527, 0.1944, -0.2337, -1.136e-07, 0.9681, -0.2504, -5.763e-09, 0.9884, -0.1516, -0.9875, -0.0532, -0.1483, -1.073e-07, -0.5807, -0.8141, -0.9527, 0.1944, -0.2337, -0.9875, -0.0532, -0.1483, 1.84e-06, -0.9804, -0.1971, -0.9875, -0.0532, -0.1483, -5.763e-09, 0.9884, -0.1516, 0.0, -0.0243, -0.9997, 1.84e-06, -0.9804, -0.1971, -0.9875, -0.0532, -0.1483, 0.0, -0.0243, -0.9997, 0.1231, -0.7459, 0.6546, 0.2262, -0.9573, -0.1803, 3.247e-07, -0.9871, 0.16, 2.108e-06, -0.9323, 0.3618, -0.9702, 0.223, 0.0944, -0.9848, -0.1688, 0.04074, -0.8768, -0.08329, 0.4737, -0.9061, 0.2426, 0.3466, -0.9702, 0.223, 0.0944, -0.8768, -0.08329, 0.4737, -0.8574, -0.1469, 0.4932, -0.8768, -0.08329, 0.4737, -0.5945, -0.3634, 0.7173, -0.6523, -0.5596, 0.5112, -0.6627, -0.6293, -0.4059, -0.9848, -0.1688, 0.04074, -0.9549, -0.2902, -0.06269, -0.5926, -0.7968, -0.1182, -0.6627, -0.6293, -0.4059, 0.2262, -0.9573, -0.1803, 0.6778, -0.4508, -0.5809, 0.6778, -0.4508, -0.5809, -0.6372, -0.4739, -0.6077, -0.6627, -0.6293, -0.4059, -0.9212, 0.09752, 0.3766, -0.9848, -0.1688, 0.04074, -0.6372, -0.4739, -0.6077, -0.9848, -0.1688, 0.04074, -0.9212, 0.09752, 0.3766, -0.8768, -0.08329, 0.4737, 0.2262, -0.9573, -0.1803, 0.1231, -0.7459, 0.6546, 0.9152, 0.08119, 0.3948, 0.6778, -0.4508, -0.5809, -0.5945, -0.3634, 0.7173, -0.8768, -0.08329, 0.4737, -0.9212, 0.09752, 0.3766, 0.06188, 0.3315, 0.9414, 0.1231, -0.7459, 0.6546, -0.5945, -0.3634, 0.7173, 0.06188, 0.3315, 0.9414, 0.9152, 0.08119, 0.3948, -0.9848, -0.1688, 0.04074, -0.6627, -0.6293, -0.4059, -0.6372, -0.4739, -0.6077, 0.6778, -0.4508, -0.5809, 0.7384, -0.3318, -0.5871, -0.7687, -0.2842, -0.5729, -0.7687, -0.2842, -0.5729, -0.6372, -0.4739, -0.6077, 0.6778, -0.4508, -0.5809, -0.9212, 0.09752, 0.3766, -0.6372, -0.4739, -0.6077, -0.7687, -0.2842, -0.5729, -0.7687, -0.2842, -0.5729, -0.8675, 0.3865, 0.3132, -0.9212, 0.09752, 0.3766, 0.9152, 0.08119, 0.3948, 0.901, 0.3273, 0.2847, 0.7384, -0.3318, -0.5871, 0.6778, -0.4508, -0.5809, 0.06188, 0.3315, 0.9414, -0.9212, 0.09752, 0.3766, -0.8675, 0.3865, 0.3132, 0.0369, 0.7382, 0.6736, 0.06188, 0.3315, 0.9414, 0.0369, 0.7382, 0.6736, 0.901, 0.3273, 0.2847, 0.9152, 0.08119, 0.3948, 0.7384, -0.3318, -0.5871, 0.6651, -0.6236, -0.4108, -0.5738, -0.627, -0.5269, -0.5738, -0.627, -0.5269, -0.7687, -0.2842, -0.5729, 0.7384, -0.3318, -0.5871, -0.7687, -0.2842, -0.5729, -0.8309, 0.3374, 0.4424, -0.8675, 0.3865, 0.3132, 0.901, 0.3273, 0.2847, 0.8008, 0.3721, 0.4693, 0.7384, -0.3318, -0.5871, -0.8309, 0.3374, 0.4424, 0.01989, 0.5173, 0.8556, 0.0369, 0.7382, 0.6736, -0.8675, 0.3865, 0.3132, 0.01989, 0.5173, 0.8556, 0.8008, 0.3721, 0.4693, 0.901, 0.3273, 0.2847, 0.0369, 0.7382, 0.6736, -0.7163, -0.5605, 0.4157, 0.02429, -0.4899, 0.8714, 0.01989, 0.5173, 0.8556, -0.8309, 0.3374, 0.4424, 0.01989, 0.5173, 0.8556, 0.02429, -0.4899, 0.8714, 0.6632, -0.5921, 0.4577, 0.8008, 0.3721, 0.4693, -0.5738, -0.627, -0.5269, -0.7163, -0.5605, 0.4157, -0.8309, 0.3374, 0.4424, -0.8309, 0.3374, 0.4424, -0.7687, -0.2842, -0.5729, -0.5738, -0.627, -0.5269, 0.8008, 0.3721, 0.4693, 0.6632, -0.5921, 0.4577, 0.6651, -0.6236, -0.4108, 0.7384, -0.3318, -0.5871, -0.5738, -0.627, -0.5269, 0.6651, -0.6236, -0.4108, 0.6632, -0.5921, 0.4577, 0.6632, -0.5921, 0.4577, 0.02429, -0.4899, 0.8714, -0.7163, -0.5605, 0.4157, -0.7163, -0.5605, 0.4157, -0.5738, -0.627, -0.5269, 0.6632, -0.5921, 0.4577, 1.076e-06, -0.2295, 0.9733, 4.915e-06, 0.4218, 0.9067, -0.683, 0.1683, 0.7107, -0.4169, 0.4425, 0.794, -8.457e-07, 0.6605, 0.7508, -0.6888, 0.3556, 0.6317, 0.08785, 0.02205, 0.9959, 0.08785, 0.02205, 0.9959, 0.08785, 0.02205, 0.9959, -0.2599, 0.0, 0.9656, -0.2599, 0.0, 0.9656, -0.2599, 0.0, 0.9656, -0.2516, 0.06513, 0.9656, -0.2516, 0.06513, 0.9656, -0.2516, 0.06513, 0.9656, 0.2515, 0.02204, 0.9676, 0.2515, 0.02204, 0.9676, 0.2515, 0.02204, 0.9676, 0.7318, -0.6574, 0.1797, 0.8809, -0.4732, -0.004111, 0.3779, -0.9257, -0.01951, 0.3779, -0.9257, -0.01951, 0.8809, -0.4732, -0.004111, 0.8613, -0.4375, 0.2583, 0.4356, -0.8781, 0.1978, 0.06009, 0.8731, 0.4839, -0.05086, 0.6442, -0.7632, -1.235e-07, 0.9997, 0.02537, 0.5464, 0.766, 0.3387, 0.06009, 0.8731, 0.4839, -1.235e-07, 0.9997, 0.02537, 3.539e-08, 0.9147, 0.4041, 0.991, -0.02112, -0.1322, 0.9827, -0.106, -0.1518, 0.8809, -0.4732, -0.004111, 0.8809, -0.4732, -0.004111, 0.7318, -0.6574, 0.1797, 0.991, -0.02112, -0.1322, 0.683, 0.1683, 0.7107, 0.6721, -0.6146, 0.413, 0.8498, -0.3783, 0.367, 0.8282, -0.04219, 0.5588, 0.6888, 0.3556, 0.6317, 0.9672, 0.133, 0.2166, 0.5464, 0.766, 0.3387, 0.8498, -0.3783, 0.367, 0.6721, -0.6146, 0.413, 0.4772, -0.8447, 0.2422, 0.8282, -0.04219, 0.5588, 0.6888, 0.3556, 0.6317, 0.4169, 0.4425, 0.794, 1.076e-06, -0.2295, 0.9733, 4.767e-06, -0.8279, 0.5609, 0.6721, -0.6146, 0.413, 0.683, 0.1683, 0.7107, -0.05086, 0.6442, -0.7632, 0.6354, 0.5528, -0.5392, -1.866e-07, 0.7819, -0.6234, 9.277e-07, 0.8748, -0.4845, 0.5464, 0.766, 0.3387, 3.539e-08, 0.9147, 0.4041, -8.457e-07, 0.6605, 0.7508, 0.6888, 0.3556, 0.6317, 0.6354, 0.5528, -0.5392, 0.7021, -0.3637, -0.6122, 0.9827, -0.106, -0.1518, 0.9827, -0.106, -0.1518, 0.991, -0.02112, -0.1322, 0.6354, 0.5528, -0.5392, 0.9994, 0.01889, -0.03051, 0.9672, 0.133, 0.2166, 0.9827, -0.106, -0.1518, -4.458e-08, -0.9825, 0.1864, 0.4356, -0.8781, 0.1978, 0.4772, -0.8447, 0.2422, -5.032e-07, -0.9748, 0.2231, 0.9445, -0.1805, 0.2746, 0.8613, -0.4375, 0.2583, 0.8809, -0.4732, -0.004111, 0.8809, -0.4732, -0.004111, 0.9827, -0.106, -0.1518, 0.9445, -0.1805, 0.2746, 0.9445, -0.1805, 0.2746, 0.9672, 0.133, 0.2166, 0.6888, 0.3556, 0.6317, 0.8282, -0.04219, 0.5588, 0.5464, 0.766, 0.3387, 0.9672, 0.133, 0.2166, 0.8653, 0.3837, 0.3225, 0.06009, 0.8731, 0.4839, 4.932e-07, 0.5356, 0.8445, 4.915e-06, 0.4218, 0.9067, 0.683, 0.1683, 0.7107, 0.4169, 0.4425, 0.794, 1.195e-07, -0.9985, -0.05445, 0.3779, -0.9257, -0.01951, 0.4356, -0.8781, 0.1978, -4.458e-08, -0.9825, 0.1864, -1.235e-07, 0.9997, 0.02537, -0.05086, 0.6442, -0.7632, 9.277e-07, 0.8748, -0.4845, -5.032e-07, -0.9748, 0.2231, 0.4772, -0.8447, 0.2422, 0.6721, -0.6146, 0.413, 4.767e-06, -0.8279, 0.5609, 0.4169, 0.4425, 0.794, -8.457e-07, 0.6605, 0.7508, 4.932e-07, 0.5356, 0.8445, 0.8498, -0.3783, 0.367, 0.4772, -0.8447, 0.2422, 0.4356, -0.8781, 0.1978, 0.8613, -0.4375, 0.2583, 0.4169, 0.4425, 0.794, 0.683, 0.1683, 0.7107, 0.8282, -0.04219, 0.5588, 0.7318, -0.6574, 0.1797, 0.3779, -0.9257, -0.01951, 1.195e-07, -0.9985, -0.05445, 2.029e-08, -0.9443, 0.329, 0.9827, -0.106, -0.1518, 0.7021, -0.3637, -0.6122, 0.9994, 0.01889, -0.03051, -0.05086, 0.6442, -0.7632, 0.7021, -0.3637, -0.6122, 0.6354, 0.5528, -0.5392, 0.06009, 0.8731, 0.4839, -0.07008, 0.4681, 0.8809, -0.7884, 0.555, 0.2655, 0.06009, 0.8731, 0.4839, 0.8653, 0.3837, 0.3225, 0.8573, -0.4334, 0.2779, -0.07008, 0.4681, 0.8809, 0.9994, 0.01889, -0.03051, 0.7021, -0.3637, -0.6122, -0.1783, -0.4344, -0.8829, 0.7883, -0.6083, -0.09269, -0.05086, 0.6442, -0.7632, -0.7884, 0.555, 0.2655, -0.8026, 0.3618, -0.4743, -0.8046, 0.5839, 0.1083, -0.7884, 0.555, 0.2655, -0.07008, 0.4681, 0.8809, -0.1966, 0.6661, 0.7194, -0.1966, 0.6661, 0.7194, -0.07008, 0.4681, 0.8809, 0.8573, -0.4334, 0.2779, 0.8983, -0.2641, 0.3511, 0.7883, -0.6083, -0.09269, -0.1783, -0.4344, -0.8829, -0.1764, -0.2417, -0.9542, 0.8857, -0.3821, -0.2637, -0.1783, -0.4344, -0.8829, -0.8026, 0.3618, -0.4743, -0.1764, -0.2417, -0.9542, -0.8046, 0.5839, 0.1083, -0.1966, 0.6661, 0.7194, 0.025, 0.9413, 0.3366, 0.025, 0.9413, 0.3366, -0.1966, 0.6661, 0.7194, 0.8983, -0.2641, 0.3511, 0.454, 0.7389, -0.4979, 0.8857, -0.3821, -0.2637, -0.1764, -0.2417, -0.9542, 0.5303, 0.1887, -0.8265, 0.5303, 0.1887, -0.8265, -0.1764, -0.2417, -0.9542, -0.8026, 0.3618, -0.4743, 0.454, 0.7389, -0.4979, 0.454, 0.7389, -0.4979, 0.8983, -0.2641, 0.3511, 0.7721, -0.6126, -0.1692, 0.8983, -0.2641, 0.3511, 0.8573, -0.4334, 0.2779, 0.8231, -0.5604, -0.09208, 0.7721, -0.6126, -0.1692, 0.8231, -0.5604, -0.09208, 0.8573, -0.4334, 0.2779, 0.8653, 0.3837, 0.3225, 0.9366, 0.2344, 0.2605, 0.5303, 0.1887, -0.8265, 0.454, 0.7389, -0.4979, 0.8439, -0.2264, 0.4864, 0.8857, -0.3821, -0.2637, 0.8439, -0.2264, 0.4864, 0.7883, -0.6083, -0.09269, 0.8857, -0.3821, -0.2637, 0.7883, -0.6083, -0.09269, 0.8439, -0.2264, 0.4864, 0.9366, 0.2344, 0.2605, 0.9994, 0.01889, -0.03051, 0.8653, 0.3837, 0.3225, 0.9672, 0.133, 0.2166, 0.9994, 0.01889, -0.03051, 0.7721, -0.6126, -0.1692, 0.8231, -0.5604, -0.09208, 0.8439, -0.2264, 0.4864, 0.454, 0.7389, -0.4979, 0.7721, -0.6126, -0.1692, 0.8439, -0.2264, 0.4864, 0.8231, -0.5604, -0.09208, 0.9366, 0.2344, 0.2605, 0.8439, -0.2264, 0.4864, -0.8026, 0.3618, -0.4743, -0.7884, 0.555, 0.2655, -0.8046, 0.5839, 0.1083, 0.025, 0.9413, 0.3366, 0.454, 0.7389, -0.4979, -0.8026, 0.3618, -0.4743, -0.8046, 0.5839, 0.1083, -0.05086, 0.6442, -0.7632, -0.8026, 0.3618, -0.4743, -0.1783, -0.4344, -0.8829, 0.8282, -0.04219, 0.5588, 0.8498, -0.3783, 0.367, 0.8613, -0.4375, 0.2583, 0.9445, -0.1805, 0.2746, 2.029e-08, -0.9443, 0.329, 1.79e-06, -0.6648, 0.747, 0.648, -0.4768, 0.5939, 0.7318, -0.6574, 0.1797, 0.7318, -0.6574, 0.1797, 0.648, -0.4768, 0.5939, 0.9548, 0.1359, 0.2643, 0.991, -0.02112, -0.1322, 0.991, -0.02112, -0.1322, 0.9548, 0.1359, 0.2643, 0.6732, 0.7394, 0.007604, 0.6354, 0.5528, -0.5392, 0.6354, 0.5528, -0.5392, 0.6732, 0.7394, 0.007604, 1.496e-06, 0.9929, -0.119, -1.866e-07, 0.7819, -0.6234, 1.79e-06, -0.6648, 0.747, 1.22e-08, -0.7577, 0.6526, 0.6523, -0.5596, 0.5112, 0.648, -0.4768, 0.5939, 0.9548, 0.1359, 0.2643, 0.8574, -0.1469, 0.4932, 0.9061, 0.2426, 0.3466, 0.648, -0.4768, 0.5939, 0.6523, -0.5596, 0.5112, 0.8574, -0.1469, 0.4932, 0.9548, 0.1359, 0.2643, 0.9548, 0.1359, 0.2643, 0.9061, 0.2426, 0.3466, 0.62, 0.7443, 0.2481, 0.6732, 0.7394, 0.007604, 0.6732, 0.7394, 0.007604, 0.62, 0.7443, 0.2481, 2.768e-08, 0.983, 0.1838, 1.496e-06, 0.9929, -0.119, -0.05086, 0.6442, -0.7632, -0.1783, -0.4344, -0.8829, 0.7021, -0.3637, -0.6122, 0.06009, 0.8731, 0.4839, -0.7884, 0.555, 0.2655, -0.05086, 0.6442, -0.7632, 0.8574, -0.1469, 0.4932, 0.8768, -0.08329, 0.4737, 0.9061, 0.2426, 0.3466, 0.6523, -0.5596, 0.5112, -0.1231, -0.7459, 0.6546, 0.5945, -0.3634, 0.7173, 0.9061, 0.2426, 0.3466, 0.9702, 0.223, 0.0944, 0.6149, 0.7792, 0.1217, 0.62, 0.7443, 0.2481, 0.62, 0.7443, 0.2481, 0.6149, 0.7792, 0.1217, 7.44e-07, 0.9933, 0.1158, 2.768e-08, 0.983, 0.1838, 3.247e-07, -0.9871, 0.16, 1.113e-06, -0.9975, -0.0712, 0.5926, -0.7968, -0.1182, -0.2262, -0.9573, -0.1803, 0.9848, -0.1688, 0.0407, 0.9549, -0.2902, -0.06269, 0.952, 0.2987, -0.06639, 0.9702, 0.223, 0.0944, -0.2262, -0.9573, -0.1803, 0.5926, -0.7968, -0.1182, 0.6627, -0.6294, -0.4059, 0.9702, 0.223, 0.0944, 0.952, 0.2987, -0.06639, 0.626, 0.777, -0.06599, 0.6149, 0.7792, 0.1217, 0.6149, 0.7792, 0.1217, 0.626, 0.777, -0.06599, -3.146e-07, 0.9986, -0.05212, 7.44e-07, 0.9933, 0.1158, 1.113e-06, -0.9975, -0.0712, -3.638e-06, -0.9535, -0.3014, -0.1142, -0.9646, -0.2379, 0.5528, -0.8301, 0.07321, 1.113e-06, -0.9975, -0.0712, 0.5528, -0.8301, 0.07321, 0.5926, -0.7968, -0.1182, 0.9549, -0.2902, -0.06269, 0.9787, -0.2049, -0.008996, 0.952, 0.2987, -0.06639, 0.9549, -0.2902, -0.06269, 0.5926, -0.7968, -0.1182, 0.5528, -0.8301, 0.07321, 0.9787, -0.2049, -0.008996, 0.952, 0.2987, -0.06639, 0.8734, 0.391, -0.2902, 0.57, 0.7631, -0.3046, 0.626, 0.777, -0.06599, 0.626, 0.777, -0.06599, 0.57, 0.7631, -0.3046, -3.036e-07, 0.9604, -0.2786, -3.146e-07, 0.9986, -0.05212, -3.638e-06, -0.9535, -0.3014, 4.693e-07, -0.6473, -0.7623, 0.2397, -0.5064, -0.8283, -0.1142, -0.9646, -0.2379, 0.9561, 0.05818, -0.2872, 0.6028, -0.07261, -0.7946, 0.6284, 0.2448, -0.7383, 0.8734, 0.391, -0.2902, 0.8734, 0.391, -0.2902, 0.6284, 0.2448, -0.7383, 0.6157, 0.5548, -0.5596, 0.57, 0.7631, -0.3046, 0.57, 0.7631, -0.3046, 0.6157, 0.5548, -0.5596, -1.136e-07, 0.9681, -0.2504, -3.036e-07, 0.9604, -0.2786, 0.6284, 0.2448, -0.7383, 0.6028, -0.07261, -0.7946, -3.671e-08, -0.1106, -0.9939, -1.074e-08, 0.1036, -0.9946, -3.671e-08, -0.1106, -0.9939, 0.2397, -0.5064, -0.8283, 4.693e-07, -0.6473, -0.7623, -3.671e-08, -0.1106, -0.9939, 0.6028, -0.07261, -0.7946, 0.2397, -0.5064, -0.8283, 0.6284, 0.2448, -0.7383, -1.074e-08, 0.1036, -0.9946, 0.5345, 0.07109, -0.8422, 0.6157, 0.5548, -0.5596, 0.8734, 0.391, -0.2902, 0.952, 0.2987, -0.06639, 0.9787, -0.2049, -0.008996, 0.9561, 0.05818, -0.2872, 0.6523, -0.5596, 0.5112, 1.22e-08, -0.7577, 0.6526, 2.108e-06, -0.9323, 0.3618, -0.1231, -0.7459, 0.6546, 0.2397, -0.5064, -0.8283, -0.7687, -0.2173, -0.6016, -0.8631, -0.5036, 0.03838, -0.1142, -0.9646, -0.2379, 0.6028, -0.07261, -0.7946, 0.4085, -0.05719, -0.911, -0.7687, -0.2173, -0.6016, 0.2397, -0.5064, -0.8283, 0.9561, 0.05818, -0.2872, 0.9581, -0.1088, -0.2648, 0.4085, -0.05719, -0.911, 0.6028, -0.07261, -0.7946, 0.9787, -0.2049, -0.008996, 0.8469, -0.4183, 0.3284, 0.9581, -0.1088, -0.2648, 0.9561, 0.05818, -0.2872, -0.1142, -0.9646, -0.2379, -0.8631, -0.5036, 0.03838, -0.1454, -0.6957, 0.7035, 0.5528, -0.8301, 0.07321, 0.5528, -0.8301, 0.07321, -0.1454, -0.6957, 0.7035, 0.8469, -0.4183, 0.3284, 0.9787, -0.2049, -0.008996, -0.7687, -0.2173, -0.6016, -0.628, -0.2605, -0.7333, -0.9962, -0.04282, 0.07639, -0.8631, -0.5036, 0.03838, 0.4085, -0.05719, -0.911, 0.4444, -0.2262, -0.8668, -0.628, -0.2605, -0.7333, -0.7687, -0.2173, -0.6016, 0.9581, -0.1088, -0.2648, 0.9655, -0.1492, -0.2133, 0.4444, -0.2262, -0.8668, 0.4085, -0.05719, -0.911, 0.8469, -0.4183, 0.3284, 0.795, -0.2695, 0.5435, 0.9655, -0.1492, -0.2133, 0.9581, -0.1088, -0.2648, -0.8631, -0.5036, 0.03838, -0.9962, -0.04282, 0.07639, -0.7292, -0.1905, 0.6573, -0.1454, -0.6957, 0.7035, -0.1454, -0.6957, 0.7035, -0.7292, -0.1905, 0.6573, 0.795, -0.2695, 0.5435, 0.8469, -0.4183, 0.3284, -0.628, -0.2605, -0.7333, -0.5484, -0.733, -0.4024, -0.9996, -0.004206, -0.02871, -0.9962, -0.04282, 0.07639, 0.4444, -0.2262, -0.8668, 0.4788, -0.7686, -0.4243, -0.5484, -0.733, -0.4024, -0.628, -0.2605, -0.7333, 0.9655, -0.1492, -0.2133, 0.9766, -0.1766, -0.1224, 0.4788, -0.7686, -0.4243, 0.4444, -0.2262, -0.8668, 0.795, -0.2695, 0.5435, 0.7449, 0.542, 0.389, 0.9766, -0.1766, -0.1224, 0.9655, -0.1492, -0.2133, -0.9962, -0.04282, 0.07639, -0.9996, -0.004206, -0.02871, -0.7127, 0.6111, 0.3445, -0.7292, -0.1905, 0.6573, -0.7292, -0.1905, 0.6573, -0.7127, 0.6111, 0.3445, 0.7449, 0.542, 0.389, 0.795, -0.2695, 0.5435, -0.5484, -0.733, -0.4024, -0.5839, -0.8105, -0.04693, -0.9547, 0.247, -0.166, -0.9996, -0.004206, -0.02871, 0.4788, -0.7686, -0.4243, 0.3896, -0.9209, -0.01032, -0.5839, -0.8105, -0.04693, -0.5484, -0.733, -0.4024, 0.9766, -0.1766, -0.1224, 0.961, -0.1323, -0.2429, 0.3896, -0.9209, -0.01032, 0.4788, -0.7686, -0.4243, 0.7449, 0.542, 0.389, 0.5772, 0.7893, -0.2095, 0.961, -0.1323, -0.2429, 0.9766, -0.1766, -0.1224, -0.9996, -0.004206, -0.02871, -0.9547, 0.247, -0.166, -0.4184, 0.8881, -0.1904, -0.7127, 0.6111, 0.3445, -0.7127, 0.6111, 0.3445, -0.4184, 0.8881, -0.1904, 0.5772, 0.7893, -0.2095, 0.7449, 0.542, 0.389, 0.8653, 0.3837, 0.3225, 0.9994, 0.01889, -0.03051, 0.9366, 0.2344, 0.2605, -0.5839, -0.8105, -0.04693, -0.6302, -0.7763, -0.01081, -0.9923, 0.1014, -0.07139, -0.9547, 0.247, -0.166, -0.5839, -0.8105, -0.04693, 0.3896, -0.9209, -0.01032, 0.5431, -0.8328, -0.1071, -0.6302, -0.7763, -0.01081, 0.3896, -0.9209, -0.01032, 0.961, -0.1323, -0.2429, 0.9877, -0.0455, -0.1497, 0.5431, -0.8328, -0.1071, 0.961, -0.1323, -0.2429, 0.5772, 0.7893, -0.2095, 0.5785, 0.8079, -0.1122, 0.9877, -0.0455, -0.1497, -0.4184, 0.8881, -0.1904, -0.9547, 0.247, -0.166, -0.9923, 0.1014, -0.07139, -0.4844, 0.87, -0.09161, -0.4184, 0.8881, -0.1904, -0.4844, 0.87, -0.09161, 0.5785, 0.8079, -0.1122, 0.5772, 0.7893, -0.2095, -0.8722, 0.1602, 0.4622, -0.9923, 0.1014, -0.07139, -0.6302, -0.7763, -0.01081, -0.5846, -0.7526, 0.3029, -0.5846, -0.7526, 0.3029, -0.6302, -0.7763, -0.01081, 0.5431, -0.8328, -0.1071, 0.5412, -0.7867, 0.2971, 0.5412, -0.7867, 0.2971, 0.5431, -0.8328, -0.1071, 0.9877, -0.0455, -0.1497, 0.8793, 0.07788, 0.4699, 0.9877, -0.0455, -0.1497, 0.5785, 0.8079, -0.1122, 0.6269, 0.6597, 0.4145, 0.8793, 0.07788, 0.4699, -0.4844, 0.87, -0.09161, -0.9923, 0.1014, -0.07139, -0.8722, 0.1602, 0.4622, -0.5386, 0.7225, 0.4334, 0.5785, 0.8079, -0.1122, -0.4844, 0.87, -0.09161, 0.03375, 0.7722, 0.6345, 0.0006975, 0.03079, 0.9995, -0.8722, 0.1602, 0.4622, -0.5846, -0.7526, 0.3029, 0.001207, -0.7476, 0.6641, -0.5386, 0.7225, 0.4334, -0.8722, 0.1602, 0.4622, 0.0006975, 0.03079, 0.9995, 0.03375, 0.7722, 0.6345, 0.0006975, 0.03079, 0.9995, 0.001207, -0.7476, 0.6641, 0.5412, -0.7867, 0.2971, 0.8793, 0.07788, 0.4699, 0.6269, 0.6597, 0.4145, 0.03375, 0.7722, 0.6345, 0.0006975, 0.03079, 0.9995, 0.8793, 0.07788, 0.4699, 0.03375, 0.7722, 0.6345, -0.4844, 0.87, -0.09161, -0.5386, 0.7225, 0.4334, 0.5785, 0.8079, -0.1122, 0.03375, 0.7722, 0.6345, 0.6269, 0.6597, 0.4145, -0.5846, -0.7526, 0.3029, 0.5412, -0.7867, 0.2971, 0.001207, -0.7476, 0.6641, 0.9827, -0.106, -0.1518, 0.9672, 0.133, 0.2166, 0.9445, -0.1805, 0.2746, -1.073e-07, -0.5807, -0.8141, 0.5345, 0.07109, -0.8422, -1.074e-08, 0.1036, -0.9946, 0.6157, 0.5548, -0.5596, 0.9527, 0.1943, -0.2337, -1.136e-07, 0.9681, -0.2504, 0.5345, 0.07109, -0.8422, 0.9527, 0.1943, -0.2337, 0.6157, 0.5548, -0.5596, 0.5345, 0.07109, -0.8422, -1.073e-07, -0.5807, -0.8141, 0.9527, 0.1943, -0.2337, 0.9527, 0.1943, -0.2337, 0.9875, -0.0532, -0.1483, -5.763e-09, 0.9884, -0.1516, -1.136e-07, 0.9681, -0.2504, -1.073e-07, -0.5807, -0.8141, 1.84e-06, -0.9804, -0.1971, 0.9875, -0.0532, -0.1483, 0.9527, 0.1943, -0.2337, 0.9875, -0.0532, -0.1483, 0.0, -0.0243, -0.9997, -5.763e-09, 0.9884, -0.1516, 1.84e-06, -0.9804, -0.1971, 0.0, -0.0243, -0.9997, 0.9875, -0.0532, -0.1483, -0.1231, -0.7459, 0.6546, 2.108e-06, -0.9323, 0.3618, 3.247e-07, -0.9871, 0.16, -0.2262, -0.9573, -0.1803, 0.9702, 0.223, 0.0944, 0.8768, -0.08329, 0.4737, 0.9848, -0.1688, 0.0407, 0.9061, 0.2426, 0.3466, 0.8768, -0.08329, 0.4737, 0.9702, 0.223, 0.0944, 0.8574, -0.1469, 0.4932, 0.6523, -0.5596, 0.5112, 0.5945, -0.3634, 0.7173, 0.8768, -0.08329, 0.4737, 0.6627, -0.6294, -0.4059, 0.5926, -0.7968, -0.1182, 0.9549, -0.2902, -0.06269, 0.9848, -0.1688, 0.0407, 0.6627, -0.6294, -0.4059, 0.6372, -0.4739, -0.6077, -0.6778, -0.4508, -0.5809, -0.6778, -0.4508, -0.5809, -0.2262, -0.9573, -0.1803, 0.6627, -0.6294, -0.4059, 0.9848, -0.1688, 0.0407, 0.9212, 0.09752, 0.3766, 0.6372, -0.4739, -0.6077, 0.9212, 0.09752, 0.3766, 0.9848, -0.1688, 0.0407, 0.8768, -0.08329, 0.4737, -0.2262, -0.9573, -0.1803, -0.6778, -0.4508, -0.5809, -0.9152, 0.08118, 0.3948, -0.1231, -0.7459, 0.6546, 0.5945, -0.3634, 0.7173, -0.06188, 0.3315, 0.9414, 0.9212, 0.09752, 0.3766, 0.8768, -0.08329, 0.4737, -0.1231, -0.7459, 0.6546, -0.9152, 0.08118, 0.3948, -0.06188, 0.3315, 0.9414, 0.5945, -0.3634, 0.7173, 0.6372, -0.4739, -0.6077, 0.6627, -0.6294, -0.4059, 0.9848, -0.1688, 0.0407, -0.6778, -0.4508, -0.5809, 0.6372, -0.4739, -0.6077, 0.7688, -0.2842, -0.5729, 0.7688, -0.2842, -0.5729, -0.7384, -0.3318, -0.5871, -0.6778, -0.4508, -0.5809, 0.9212, 0.09752, 0.3766, 0.8675, 0.3865, 0.3132, 0.7688, -0.2842, -0.5729, 0.7688, -0.2842, -0.5729, 0.6372, -0.4739, -0.6077, 0.9212, 0.09752, 0.3766, -0.9152, 0.08118, 0.3948, -0.6778, -0.4508, -0.5809, -0.7384, -0.3318, -0.5871, -0.901, 0.3273, 0.2847, -0.06188, 0.3315, 0.9414, -0.0369, 0.7382, 0.6736, 0.8675, 0.3865, 0.3132, 0.9212, 0.09752, 0.3766, -0.06188, 0.3315, 0.9414, -0.9152, 0.08118, 0.3948, -0.901, 0.3273, 0.2847, -0.0369, 0.7382, 0.6736, -0.7384, -0.3318, -0.5871, 0.7688, -0.2842, -0.5729, 0.5738, -0.627, -0.5269, 0.5738, -0.627, -0.5269, -0.6651, -0.6236, -0.4108, -0.7384, -0.3318, -0.5871, 0.7688, -0.2842, -0.5729, 0.8675, 0.3865, 0.3132, 0.8309, 0.3374, 0.4424, -0.901, 0.3273, 0.2847, -0.7384, -0.3318, -0.5871, -0.8008, 0.3721, 0.4693, 0.8309, 0.3374, 0.4424, 0.8675, 0.3865, 0.3132, -0.0369, 0.7382, 0.6736, -0.01989, 0.5173, 0.8556, -0.01989, 0.5173, 0.8556, -0.0369, 0.7382, 0.6736, -0.901, 0.3273, 0.2847, -0.8008, 0.3721, 0.4693, 0.7163, -0.5605, 0.4157, 0.8309, 0.3374, 0.4424, -0.01989, 0.5173, 0.8556, -0.02429, -0.4899, 0.8714, -0.01989, 0.5173, 0.8556, -0.8008, 0.3721, 0.4693, -0.6633, -0.5921, 0.4577, -0.02429, -0.4899, 0.8714, 0.5738, -0.627, -0.5269, 0.7688, -0.2842, -0.5729, 0.8309, 0.3374, 0.4424, 0.8309, 0.3374, 0.4424, 0.7163, -0.5605, 0.4157, 0.5738, -0.627, -0.5269, -0.8008, 0.3721, 0.4693, -0.7384, -0.3318, -0.5871, -0.6651, -0.6236, -0.4108, -0.6633, -0.5921, 0.4577, -0.6633, -0.5921, 0.4577, -0.6651, -0.6236, -0.4108, 0.5738, -0.627, -0.5269, -0.6633, -0.5921, 0.4577, 0.5738, -0.627, -0.5269, 0.7163, -0.5605, 0.4157, 0.7163, -0.5605, 0.4157, -0.02429, -0.4899, 0.8714, -0.6633, -0.5921, 0.4577, 1.076e-06, -0.2295, 0.9733, 0.683, 0.1683, 0.7107, 4.915e-06, 0.4218, 0.9067, 0.4169, 0.4425, 0.794, 0.6888, 0.3556, 0.6317, -8.457e-07, 0.6605, 0.7508, -0.08785, 0.02205, 0.9959, -0.08785, 0.02205, 0.9959, -0.08785, 0.02205, 0.9959, 0.2599, 0.0, 0.9656, 0.2599, 0.0, 0.9656, 0.2599, 0.0, 0.9656, 0.2516, 0.06513, 0.9656, 0.2516, 0.06513, 0.9656, 0.2516, 0.06513, 0.9656, -0.2516, 0.0219, 0.9676, -0.2516, 0.0219, 0.9676, -0.2516, 0.0219, 0.9676])] * 3)])
me_uploads_files_991253_rabbit_1 = bpy.data.meshes.new('uploads_files_991253_RAbbit+1')
me_uploads_files_991253_rabbit_1.from_pydata([], [], [])
me_uploads_files_991253_rabbit_1.use_remesh_fix_poles = True
me_uploads_files_991253_rabbit_1.use_remesh_preserve_attributes = False
me_uploads_files_991253_rabbit_1.use_mirror_vertex_groups = False
me_uploads_files_991253_rabbit_1.update()
arm_armature = bpy.data.armatures.new('Armature')  # bones are not reproduced

# ---- objects
ob_light = bpy.data.objects.new('Light', light_light)
ob_camera = bpy.data.objects.new('Camera', cam_camera)
ob_uploads_files_991253_rabbit_001 = bpy.data.objects.new('uploads_files_991253_Rabbit.001', me_uploads_files_991253_rabbit_001)
ob_uploads_files_991253_rabbit_1 = bpy.data.objects.new('uploads_files_991253_RAbbit+1', me_uploads_files_991253_rabbit_1)
ob_armature = bpy.data.objects.new('Armature', arm_armature)

# ---- transforms, parenting, visibility, modifiers, constraints
ob_light.location = (4.076, 1.005, 5.904)
ob_light.rotation_euler = (0.6503, 0.05522, 1.866)
ob_light.lock_rotations_4d = False
ob_light.empty_display_type = 'ARROWS'
ob_light.color = (0.0, 0.0, 0.0, 0.0)
ob_light.lineart.crease_threshold = 0.0
ob_camera.location = (7.359, -6.926, 4.958)
ob_camera.rotation_euler = (1.109, 0.0, 0.8149)
ob_camera.lock_rotations_4d = False
ob_camera.empty_display_type = 'ARROWS'
ob_camera.color = (0.0, 0.0, 0.0, 0.0)
ob_camera.display_type = 'WIRE'
ob_camera.lineart.crease_threshold = 0.0
ob_uploads_files_991253_rabbit_001.parent = ob_armature
ob_uploads_files_991253_rabbit_001.matrix_parent_inverse = Matrix(((0.9543, 2.088e-16, -2.119e-16, -1.507e-16), (2.088e-16, 0.01378, 0.9542, -0.7559), (2.119e-16, -0.9542, 0.01378, 0.6778), (-0.0, -0.0, -0.0, 1.0)))
ob_uploads_files_991253_rabbit_001.location = (0.0, 0.0, 0.0)
ob_uploads_files_991253_rabbit_001.rotation_euler = (1.571, -0.0, 0.0)
ob_uploads_files_991253_rabbit_001.scale = (0.03447, 0.03447, 0.03447)
ob_uploads_files_991253_rabbit_001.lineart.crease_threshold = 0.0
_vg = ob_uploads_files_991253_rabbit_001.vertex_groups.new(name='Bone')
for _i, _w in zip([23, 24, 56, 57, 58, 61, 63, 64, 68, 69, 70, 71, 73, 74, 75, 76, 77, 78, 79, 80, 81, 84, 85, 86, 87, 90, 91, 93, 104, 192, 216, 217, 220, 221, 225, 226, 227, 229, 230, 231, 232, 233, 235, 236, 237, 238, 240, 242, 243, 250], [0.0155, 0.01704, 0.03015, 0.1525, 0.1572, 0.2005, 0.6307, 0.6817, 0.8609, 0.6844, 0.895, 0.03243, 0.3754, 0.4179, 0.0598, 0.786, 0.482, 0.0279, 0.906, 0.9343, 0.163, 0.1694, 0.7164, 0.2222, 0.8016, 0.05437, 0.009677, 0.04171, 0.01288, 0.03596, 0.03992, 0.1614, 0.2095, 0.6339, 0.6849, 0.8616, 0.3705, 0.0564, 0.4784, 0.7854, 0.01569, 0.9059, 0.1541, 0.163, 0.2241, 0.7168, 0.0563, 0.01057, 0.04184, 0.008846]): _vg.add([_i], _w, 'REPLACE')
_vg = ob_uploads_files_991253_rabbit_001.vertex_groups.new(name='Bone.003')
for _i, _w in zip([0, 1, 2, 3, 4, 7, 10, 11, 17, 22, 23, 24, 26, 27, 28, 30, 34, 35, 52, 54, 55, 56, 57, 58, 59, 60, 61, 62, 63, 64, 68, 70, 174, 175, 176, 177, 178, 179, 180, 182, 183, 189, 192, 193, 194, 195, 196, 213, 215, 216, 217, 218, 219, 220, 221, 226], [0.4772, 0.2397, 0.2816, 0.08179, 0.08402, 0.05138, 0.796, 0.5733, 0.01848, 0.06218, 0.7959, 0.7956, 0.1205, 0.1081, 0.07937, 0.07366, 0.2259, 0.4029, 0.002488, 0.2453, 0.2108, 0.7653, 0.7489, 0.7601, 0.03975, 0.03867, 0.1196, 0.04992, 0.2177, 0.2377, 0.03172, 0.04637, 0.4627, 0.2718, 0.236, 0.08477, 0.08186, 0.0005102, 0.09362, 0.7581, 0.5218, 0.03637, 0.7511, 0.1466, 0.1319, 0.07956, 0.004663, 0.04393, 0.2401, 0.7426, 0.7256, 0.03797, 0.06096, 0.1223, 0.2133, 0.03096]): _vg.add([_i], _w, 'REPLACE')
_vg = ob_uploads_files_991253_rabbit_001.vertex_groups.new(name='Bone.004')
for _i, _w in zip([0, 1, 2, 3, 4, 5, 6, 8, 9, 10, 11, 12, 13, 14, 15, 16, 17, 18, 19, 20, 21, 25, 26, 27, 28, 29, 30, 31, 32, 33, 34, 35, 52, 54, 55, 162, 163, 164, 165, 166, 167, 168, 169, 170, 171, 172, 173, 174, 175, 176, 177, 178, 179, 180, 181, 182, 183, 184, 185, 186, 187, 188, 189, 190, 191, 193, 194, 195, 196, 213, 215, 216, 304, 305, 306, 307, 308, 309, 310, 311, 312, 313, 314, 315], [0.1982, 0.5972, 0.5699, 0.8621, 0.8624, 0.1001, 0.1158, 0.7097, 0.7663, 0.06006, 0.197, 0.9945, 0.9657, 0.958, 0.9859, 0.8772, 0.7463, 0.9625, 0.9825, 0.9989, 0.9911, 0.9321, 0.05313, 0.07605, 0.8635, 0.9648, 0.8602, 0.1098, 0.9857, 0.9973, 0.6004, 0.2453, 0.02247, 0.08848, 0.1045, 1.0, 1.0, 1.0, 1.0, 1.0, 1.0, 1.0, 1.0, 1.0, 1.0, 1.0, 1.0, 0.202, 0.5672, 0.5957, 0.855, 0.8594, 0.1315, 0.002141, 0.6836, 0.07172, 0.2247, 0.9954, 0.9868, 0.9566, 0.9593, 0.8577, 0.7169, 0.9623, 0.9809, 0.07763, 0.1028, 0.8382, 0.1398, 0.06581, 0.09016, 0.005532, 1.0, 1.0, 1.0, 1.0, 1.0, 1.0, 1.0, 1.0, 1.0, 1.0, 1.0, 1.0]): _vg.add([_i], _w, 'REPLACE')
_vg = ob_uploads_files_991253_rabbit_001.vertex_groups.new(name='Bone.005')
for _i, _w in zip([5, 6, 7, 8, 9, 22, 23, 25, 31, 58, 175, 177, 179, 180, 181, 182, 183, 188, 189, 192, 193, 194, 195, 196, 197, 198, 199, 200, 201, 202, 203, 204, 205, 206, 207, 208, 209, 210, 211, 212, 213, 214, 217], [0.07453, 0.771, 0.06927, 0.02453, 0.1775, 0.8119, 0.1116, 0.04043, 0.05204, 0.01724, 0.0576, 0.001479, 0.8265, 0.8547, 0.2817, 0.04837, 0.2079, 0.1157, 0.2292, 0.1588, 0.7582, 0.7498, 0.06713, 0.8193, 0.9825, 0.9676, 0.9874, 0.9728, 0.9812, 0.9986, 0.9997, 0.9994, 0.9997, 0.9981, 0.9981, 0.9998, 0.9998, 0.9996, 0.9994, 0.9776, 0.8791, 0.9988, 0.04403]): _vg.add([_i], _w, 'REPLACE')
_vg = ob_uploads_files_991253_rabbit_001.vertex_groups.new(name='Bone.006')
for _i, _w in zip([2, 5, 6, 7, 8, 9, 10, 11, 16, 17, 22, 23, 24, 26, 27, 30, 31, 36, 37, 38, 39, 40, 41, 42, 43, 44, 45, 46, 47, 48, 49, 50, 51, 52, 53, 57], [0.05048, 0.8123, 0.1011, 0.8655, 0.238, 0.04749, 0.02785, 0.1915, 0.09058, 0.1999, 0.1093, 0.04055, 0.1245, 0.8036, 0.797, 0.05198, 0.8231, 0.9739, 0.9876, 0.9929, 0.9854, 0.9776, 0.9985, 0.9998, 0.9996, 0.9999, 0.9982, 0.9982, 0.9999, 0.9998, 0.9996, 0.9996, 0.984, 0.9238, 0.9987, 0.01807]): _vg.add([_i], _w, 'REPLACE')
_vg = ob_uploads_files_991253_rabbit_001.vertex_groups.new(name='Bone.007')
for _i, _w in zip([0, 1, 2, 28, 34, 35, 54, 55, 59, 60, 64, 67, 71, 72, 74, 98, 174, 175, 176, 178, 182, 183, 215, 216, 217, 218, 219, 220, 221, 222, 223, 224, 225, 226, 227, 228, 229, 230, 232, 235, 287], [0.09236, 0.06689, 0.01675, 0.006626, 0.1011, 0.2307, 0.1439, 0.4997, 0.1509, 0.6673, 0.007914, 0.07098, 0.5577, 0.1189, 0.1067, 0.6801, 0.2679, 0.08136, 0.1073, 0.01128, 0.08834, 0.01393, 0.598, 0.1566, 0.03834, 0.8702, 0.8943, 0.6371, 0.1209, 0.9245, 0.9225, 0.9565, 0.1819, 0.06143, 0.1246, 0.7507, 0.5119, 0.08587, 0.4991, 0.0392, 0.005839]): _vg.add([_i], _w, 'REPLACE')
_vg = ob_uploads_files_991253_rabbit_001.vertex_groups.new(name='Bone.010')
for _i, _w in zip([71, 222, 225, 227, 228, 229, 230, 232, 235, 286, 287, 288], [0.02179, 0.03614, 0.07391, 0.08687, 0.1043, 0.4008, 0.06306, 0.4053, 0.004443, 0.444, 0.4422, 0.01996]): _vg.add([_i], _w, 'REPLACE')
_vg = ob_uploads_files_991253_rabbit_001.vertex_groups.new(name='Bone.011')
for _i, _w in zip([223, 228, 232, 286, 287, 288, 289, 290, 291, 292, 293, 294, 295, 296, 297, 298, 299, 300, 301, 302, 303], [0.0414, 0.06732, 0.006225, 0.5424, 0.5271, 0.9524, 0.9598, 0.9686, 0.9948, 0.9931, 0.9974, 0.9977, 0.9986, 0.9987, 0.9987, 0.9994, 0.9995, 0.9998, 0.9998, 0.9999, 0.9999]): _vg.add([_i], _w, 'REPLACE')
_vg = ob_uploads_files_991253_rabbit_001.vertex_groups.new(name='Bone.008')
for _i, _w in zip([0, 1, 2, 10, 34, 35, 54, 55, 56, 57, 59, 60, 61, 62, 63, 64, 65, 66, 67, 68, 69, 71, 72, 73, 74, 75, 77, 78, 81, 98, 148, 174, 176, 215, 218, 228], [0.2062, 0.06889, 0.05761, 0.06921, 0.04866, 0.1017, 0.5043, 0.17, 0.1426, 0.02969, 0.7717, 0.2496, 0.6517, 0.9101, 0.1222, 0.007613, 0.9519, 0.9444, 0.832, 0.06226, 0.1839, 0.2307, 0.6082, 0.1165, 0.05892, 0.5113, 0.08412, 0.4771, 0.03083, 0.2522, 0.003738, 0.02465, 0.01245, 0.05145, 0.05401, 0.02518]): _vg.add([_i], _w, 'REPLACE')
_vg = ob_uploads_files_991253_rabbit_001.vertex_groups.new(name='Bone.009')
for _i, _w in zip([65, 69, 71, 72, 73, 74, 75, 77, 78, 81, 144, 145, 146, 147, 148, 150, 151], [0.005328, 0.07385, 0.04678, 0.1421, 0.09084, 0.005112, 0.4023, 0.06441, 0.4177, 0.009759, 0.4858, 0.8691, 0.8538, 0.02222, 0.1388, 0.003677, 0.02153]): _vg.add([_i], _w, 'REPLACE')
_vg = ob_uploads_files_991253_rabbit_001.vertex_groups.new(name='Bone.012')
for _i, _w in zip([67, 71, 72, 144, 145, 146, 147, 148, 149, 150, 151, 152, 153, 154, 155, 156, 157, 158, 159, 160, 161], [0.06337, 0.007434, 0.08081, 0.4888, 0.1071, 0.1284, 0.9478, 0.8317, 0.9924, 0.9725, 0.963, 0.9958, 0.9888, 0.998, 0.9934, 0.994, 0.999, 0.9979, 0.9984, 0.9995, 0.9998]): _vg.add([_i], _w, 'REPLACE')
_vg = ob_uploads_files_991253_rabbit_001.vertex_groups.new(name='Bone.001')
for _i, _w in zip([85, 86, 87, 88, 89, 91, 92, 93, 94, 95, 96, 97, 138, 139, 141, 142, 237, 238, 239, 241, 242, 243, 244, 284, 285], [0.1032, 0.05004, 0.07851, 0.05216, 0.05541, 0.2297, 0.06359, 0.7812, 0.4993, 0.698, 0.1857, 0.8083, 0.7841, 0.1811, 0.002945, 0.0687, 0.05074, 0.1033, 0.05242, 0.06492, 0.2312, 0.7813, 0.8084, 0.1811, 0.002946]): _vg.add([_i], _w, 'REPLACE')
_vg = ob_uploads_files_991253_rabbit_001.vertex_groups.new(name='Bone.002')
for _i, _w in zip([87, 91, 93, 94, 95, 97, 138, 139, 140, 141, 142, 143, 242, 243, 244, 284, 285], [0.01282, 0.006481, 0.1031, 0.4989, 0.05026, 0.1375, 0.1961, 0.8102, 0.9773, 0.9724, 0.9295, 0.9968, 0.006846, 0.1032, 0.1375, 0.8102, 0.9724]): _vg.add([_i], _w, 'REPLACE')
_vg = ob_uploads_files_991253_rabbit_001.vertex_groups.new(name='Bone.013')
for _i, _w in zip([74, 82, 83, 87, 88, 89, 92, 95, 96, 99, 100, 227, 230, 231, 233, 234, 235, 236, 237, 238, 239, 240, 241, 242, 243, 244, 245, 246, 247, 248, 249, 250], [0.09065, 0.156, 0.3995, 0.02793, 0.1439, 0.2633, 0.02469, 0.0831, 0.1839, 0.05045, 0.03286, 0.1656, 0.1809, 0.11, 0.02017, 0.4899, 0.3326, 0.4038, 0.6611, 0.1428, 0.4312, 0.7597, 0.6908, 0.6375, 0.06094, 0.01473, 0.1341, 0.1436, 0.1364, 0.04039, 0.08404, 0.379]): _vg.add([_i], _w, 'REPLACE')
_vg = ob_uploads_files_991253_rabbit_001.vertex_groups.new(name='Bone.014')
for _i, _w in zip([74, 82, 83, 88, 89, 96, 227, 230, 231, 234, 235, 236, 237, 239, 240, 241, 242, 245, 246, 247, 248, 249, 250, 251, 252, 253, 254, 255, 256, 261, 262], [0.09233, 0.06714, 0.1726, 0.05214, 0.09834, 0.05226, 0.1873, 0.1709, 0.05552, 0.3321, 0.3942, 0.3826, 0.03663, 0.1639, 0.143, 0.1213, 0.01273, 0.6858, 0.7787, 0.7419, 0.8958, 0.892, 0.5576, 0.4601, 0.158, 0.4726, 0.1257, 0.7006, 0.7279, 0.003273, 0.03552]): _vg.add([_i], _w, 'REPLACE')
_vg = ob_uploads_files_991253_rabbit_001.vertex_groups.new(name='Bone.015')
for _i, _w in zip([245, 246, 247, 248, 251, 252, 253, 254, 255, 256, 257, 258, 259, 260, 261, 262, 263, 264, 265, 267], [0.08687, 0.01085, 0.06837, 0.04987, 0.5316, 0.8196, 0.5235, 0.8713, 0.2792, 0.2029, 0.5509, 0.7282, 0.5627, 0.9068, 0.8828, 0.2642, 0.02893, 0.04745, 0.003332, 0.03129]): _vg.add([_i], _w, 'REPLACE')
_vg = ob_uploads_files_991253_rabbit_001.vertex_groups.new(name='Bone.016')
for _i, _w in zip([256, 257, 258, 259, 260, 261, 262, 263, 264, 265, 266, 267, 268, 269, 270, 271, 272, 273, 274, 275, 276, 277, 278, 279, 280, 281, 282, 283], [0.03918, 0.4457, 0.2531, 0.4357, 0.08793, 0.09014, 0.6916, 0.9599, 0.9488, 0.973, 0.9764, 0.9576, 0.9877, 0.9924, 0.9915, 0.996, 0.9963, 0.9945, 0.9964, 0.9986, 0.9985, 0.9993, 0.9994, 0.9992, 0.9991, 0.9997, 0.9996, 0.9994]): _vg.add([_i], _w, 'REPLACE')
_vg = ob_uploads_files_991253_rabbit_001.vertex_groups.new(name='Bone.017')
for _i, _w in zip([73, 74, 76, 77, 79, 81, 82, 83, 84, 85, 86, 87, 88, 89, 90, 91, 92, 93, 95, 96, 97, 99, 100, 101, 102, 103, 104, 234, 239, 241, 242, 245, 247], [0.1579, 0.07813, 0.1099, 0.1781, 0.02041, 0.3178, 0.4159, 0.2166, 0.4002, 0.1444, 0.668, 0.02916, 0.55, 0.449, 0.7731, 0.6571, 0.7356, 0.06292, 0.1361, 0.4923, 0.02377, 0.1468, 0.1629, 0.1527, 0.02649, 0.07714, 0.3712, 0.08425, 0.2611, 0.0766, 0.01622, 0.06008, 0.008434]): _vg.add([_i], _w, 'REPLACE')
_vg = ob_uploads_files_991253_rabbit_001.vertex_groups.new(name='Bone.018')
for _i, _w in zip([73, 74, 76, 77, 81, 82, 83, 84, 86, 88, 89, 90, 91, 92, 96, 99, 100, 101, 102, 103, 104, 105, 106, 107, 108, 109, 110, 115, 116, 234, 239], [0.1848, 0.09069, 0.05471, 0.1688, 0.3879, 0.3245, 0.167, 0.3777, 0.03328, 0.162, 0.09708, 0.1376, 0.0106, 0.118, 0.05149, 0.7326, 0.6723, 0.7343, 0.9116, 0.899, 0.5558, 0.1953, 0.4551, 0.4628, 0.07406, 0.6773, 0.7052, 0.004309, 0.05025, 0.06166, 0.05143]): _vg.add([_i], _w, 'REPLACE')
_vg = ob_uploads_files_991253_rabbit_001.vertex_groups.new(name='Bone.019')
for _i, _w in zip([99, 100, 101, 102, 105, 106, 107, 108, 109, 110, 111, 112, 113, 114, 115, 116, 118, 119, 121], [0.02206, 0.08639, 0.06881, 0.03703, 0.7535, 0.5272, 0.5314, 0.9244, 0.2994, 0.2068, 0.1972, 0.4375, 0.5546, 0.9442, 0.8764, 0.1769, 0.01623, 0.001055, 0.01973]): _vg.add([_i], _w, 'REPLACE')
_vg = ob_uploads_files_991253_rabbit_001.vertex_groups.new(name='Bone.020')
for _i, _w in zip([105, 110, 111, 112, 113, 114, 115, 116, 117, 118, 119, 120, 121, 122, 123, 124, 125, 126, 127, 128, 129, 130, 131, 132, 133, 134, 135, 136, 137], [0.02404, 0.05788, 0.7772, 0.5571, 0.4439, 0.0534, 0.09587, 0.7707, 0.9779, 0.9657, 0.9742, 0.9863, 0.9634, 0.9728, 0.994, 0.9931, 0.9972, 0.9984, 0.9957, 0.9942, 0.9986, 0.9985, 0.9996, 0.9998, 0.9995, 0.9987, 0.9996, 0.9997, 0.9995]): _vg.add([_i], _w, 'REPLACE')
_m = ob_uploads_files_991253_rabbit_001.modifiers.new('Armature', 'ARMATURE')
_m.object = ob_armature
ob_uploads_files_991253_rabbit_1.location = (0.0, 0.0, 0.0)
ob_uploads_files_991253_rabbit_1.rotation_euler = (1.571, -0.0, 0.0)
ob_uploads_files_991253_rabbit_1.scale = (0.3579, 0.3579, 0.3579)
ob_uploads_files_991253_rabbit_1.lineart.crease_threshold = 0.0
ob_armature.location = (1.736e-16, 0.7216, 0.7818)
ob_armature.rotation_euler = (1.556, 2.22e-16, 2.188e-16)
ob_armature.scale = (1.048, 1.048, 1.048)
ob_armature.show_in_front = True
ob_armature.lineart.crease_threshold = 0.0

# ---- collection membership
col_collection.objects.link(ob_light)
col_collection.objects.link(ob_camera)
col_collection.objects.link(ob_uploads_files_991253_rabbit_001)
col_collection.objects.link(ob_uploads_files_991253_rabbit_1)
col_collection.objects.link(ob_armature)

# ---- scene / render settings (as saved in the file)
scene.camera = ob_camera
scene.frame_start = 1; scene.frame_end = 100; scene.frame_set(100)
scene.render.engine = 'BLENDER_EEVEE_NEXT'
scene.cycles.use_denoising = False
scene.cycles.samples = 128
scene.cycles.sampling_pattern = 'TABULATED_SOBOL'
scene.cycles.use_adaptive_sampling = False
scene.cycles.use_light_tree = False
scene.view_settings.view_transform = 'Filmic'
bpy.context.view_layer.update()
